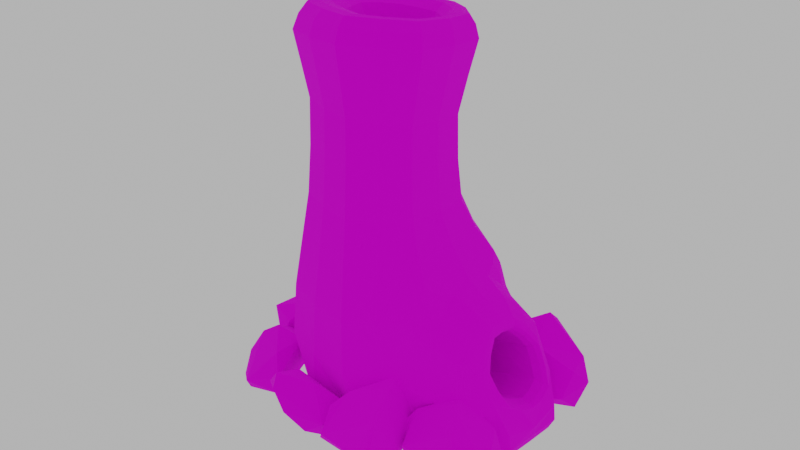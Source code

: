 # Source: Workstation_Primitive_Furnace.blend  (saved by Blender 2.92.15; exported with 4.5.12 LTS)
import bpy
from mathutils import Matrix  # noqa: F401  (used for matrix-valued properties, if any)

bpy.ops.wm.read_factory_settings(use_empty=True)
scene = bpy.context.scene
scene.name = 'Scene'

# ---- images (referenced by path relative to the original .blend; pixels are not part of the script)
import os
ASSET_DIR = os.environ.get("B2B_ASSET_DIR", "")  # directory of the original .blend (textures are referenced by path, not embedded)
HERE = os.path.dirname(os.path.abspath(__file__))  # packed textures are extracted next to this script under _unpacked/

def load_image(name, relpath, width, height, colorspace="sRGB"):
    """Load a texture the original file referenced (path relative to the .blend, or extracted next to this script)."""
    p = next((c for c in (os.path.join(HERE, relpath), os.path.join(ASSET_DIR, relpath)) if relpath and os.path.exists(c)), "")
    if p:
        img = bpy.data.images.load(p, check_existing=True)
        img.name = name
    else:  # same state as the original file: an image datablock whose file is absent (Cycles renders it pink)
        img = bpy.data.images.new(name, width, height)
        img.source = "FILE"
        img.filepath = "//" + (relpath or name)
    img.colorspace_settings.name = colorspace
    return img
img_dirt_002_jpg = load_image('Dirt 002.jpg', 'Dirt 002.jpg', 1024, 1024, 'sRGB')

# ---- materials (node trees are filled in below, after node groups)
mat_clay = bpy.data.materials.new('Clay')
mat_clay.use_transparent_shadow = False

# ---- material node trees
mat_clay.use_nodes = True; mat_clay.node_tree.nodes.clear()
_N = mat_clay.node_tree.nodes; _L = mat_clay.node_tree.links
n0 = _N.new('ShaderNodeBsdfPrincipled'); n0.name = 'Principled BSDF'; n0.location = (10, 300)
n0.distribution = 'GGX'
n0.subsurface_method = 'BURLEY'
n0.inputs[2].default_value = 1.0
n0.inputs[3].default_value = 1.45
n0.inputs[13].default_value = 0.15
n0.inputs[27].default_value = (0.0, 0.0, 0.0, 1.0)
n0.inputs[28].default_value = 1.0
n1 = _N.new('ShaderNodeOutputMaterial'); n1.name = 'Material Output'; n1.location = (300, 300)
n2 = _N.new('ShaderNodeTexImage'); n2.name = 'Image Texture'; n2.location = (-332, 216)
n2.image = img_dirt_002_jpg
_L.new(n0.outputs[0], n1.inputs[0])
_L.new(n2.outputs[0], n0.inputs[0])
n1.is_active_output = True

# ---- world
world_world = bpy.data.worlds.new('World'); scene.world = world_world
world_world.use_nodes = True; world_world.node_tree.nodes.clear()
_N = world_world.node_tree.nodes; _L = world_world.node_tree.links
n0 = _N.new('ShaderNodeOutputWorld'); n0.name = 'World Output'; n0.location = (300, 300)
n1 = _N.new('ShaderNodeBackground'); n1.name = 'Background'; n1.location = (10, 300)
n1.inputs[0].default_value = (0.5277, 0.5277, 0.5277, 1.0)
_L.new(n1.outputs[0], n0.inputs[0])
n0.is_active_output = True
world_world.color = (0.05088, 0.05088, 0.05088)
world_world.use_sun_shadow = False
world_world.sun_shadow_jitter_overblur = 0.0

# ---- meshes
me_cylinder_001 = bpy.data.meshes.new('Cylinder.001')
me_cylinder_001.from_pydata([(0.7839, 2.644, 0.1527), (0.246, 2.011, 5.691), (3.107, 1.433, -0.1897), (1.576, 0.8776, 5.707), (2.868, -1.492, -0.1863), (1.491, -1.078, 5.793), (0.5338, -2.548, 0.1114), (0.07463, -2.144, 5.776), (-1.674, -1.975, 0.1969), (-1.719, -1.626, 5.862), (-2.604, 0.06995, 0.1798), (-2.468, 0.07613, 5.872), (-1.522, 2.204, 0.1824), (-1.583, 1.715, 5.802), (0.3099, 1.784, 8.218), (1.581, 0.6081, 8.264), (1.489, -1.125, 8.427), (0.1249, -2.094, 8.574), (-1.592, -1.571, 8.575), (-2.248, -0.04309, 8.448), (-1.372, 1.507, 8.311), (0.3745, 2.345, 9.938), (0.2633, 1.634, 10.72), (1.358, 0.6782, 10.83), (1.953, 0.9034, 10.27), (1.296, -0.7519, 11.01), (1.855, -1.213, 10.46), (0.1978, -1.58, 11.12), (0.1663, -2.446, 10.57), (-1.155, -1.108, 11.09), (-1.897, -1.782, 10.39), (-1.661, 0.1774, 10.96), (-2.695, 0.1346, 10.13), (-1.075, 1.343, 10.78), (-1.685, 1.96, 10.01), (0.2655, 2.093, 10.65), (1.671, 0.8658, 10.86), (1.583, -0.9755, 11.07), (0.1397, -2.073, 11.19), (-1.638, -1.476, 11.1), (-2.319, 0.206, 10.9), (-1.518, 1.765, 10.7), (0.2465, 0.9952, 9.808), (0.8376, 0.3647, 9.871), (0.7794, -0.4656, 9.966), (0.1974, -1.002, 10.04), (-0.6223, -0.7099, 10.01), (-0.8774, 0.08111, 9.925), (-0.5442, 0.779, 9.831), (0.2144, 0.7979, 1.624), (0.2782, 0.3561, 2.147), (0.1506, -0.3848, 2.129), (-0.08982, -0.7556, 1.659), (-0.1732, -0.5318, 1.029), (-0.1657, 0.1263, 0.7625), (0.04202, 0.7225, 1.025), (2.548, 1.043, 1.595), (2.422, 0.5537, 2.293), (2.388, -0.2596, 2.343), (2.492, -0.8343, 1.719), (2.631, -0.7038, 0.9401), (2.665, 0.11, 0.4964), (2.672, 0.7665, 0.7536), (1.163, 0.1282, -0.03342), (1.069, -0.7807, 1.014), (1.087, -0.5933, 0.313), (1.297, 0.9175, 0.9621), (1.259, 0.739, 0.2308), (1.15, -0.3229, 1.587), (1.263, 0.4385, 1.582), (0.6862, 2.853, 3.149), (0.4485, -2.79, 3.108), (-1.891, -2.098, 3.16), (-2.882, 0.1179, 3.133), (-1.725, 2.347, 3.136), (2.648, 0.7083, 3.828), (2.849, 1.713, 2.663), (2.211, 2.014, 3.342), (2.315, 1.418, 4.219), (2.679, -1.753, 2.704), (2.577, -0.7367, 3.845), (2.179, -1.428, 4.245), (2.023, -1.999, 3.34), (3.877, 0.901, 1.974), (4.161, 1.057, 2.078), (3.734, 0.4885, 2.783), (3.548, 0.4252, 2.585), (3.659, -0.3209, 2.812), (3.49, -0.3096, 2.591), (3.98, -0.9495, 2.094), (3.738, -0.8046, 1.994), (4.543, -0.7776, 1.187), (4.159, -0.6653, 1.284), (4.73, 0.04453, 0.7897), (4.347, 0.09844, 0.9151), (4.729, 0.7968, 1.103), (4.317, 0.6876, 1.186), (4.486, 1.381, -0.2107), (4.736, 0.9139, -0.3582), (4.303, -1.365, -0.2168), (4.607, -0.8695, -0.3633), (4.039, 1.216, 2.21), (3.667, 1.591, 2.36), (3.648, 0.4946, 3.037), (3.253, 0.6417, 3.436), (3.587, -0.372, 3.051), (3.184, -0.5558, 3.452), (3.87, -1.111, 2.247), (3.485, -1.525, 2.402), (4.689, -0.9352, 0.4098), (4.829, 1.006, 0.3886), (2.148, 2.442, 0.07159), (0.9654, 1.523, 5.689), (0.4562, 2.425, 4.464), (3.496, -0.0391, -0.3875), (1.623, -0.1039, 5.747), (1.847, -2.43, 0.04714), (0.8292, -1.698, 5.781), (0.5168, -2.884, 1.52), (-0.7655, -2.719, 0.2513), (-0.8439, -1.974, 5.819), (-1.945, -2.205, 1.608), (-2.643, -1.16, 0.2806), (-2.18, -0.811, 5.873), (-2.986, 0.09749, 1.582), (-2.554, 1.366, 0.2686), (-2.109, 0.9418, 5.842), (-1.773, 2.465, 1.588), (-0.5303, 2.911, 0.2681), (-0.6831, 1.951, 5.746), (1.002, 1.26, 8.233), (1.619, -0.2657, 8.341), (0.8595, -1.682, 8.506), (-0.7563, -1.912, 8.584), (-2.005, -0.8405, 8.517), (-1.884, 0.7713, 8.378), (-0.543, 1.734, 8.259), (0.08352, -2.081, 7.193), (-1.637, -1.572, 7.245), (-1.459, 1.571, 7.085), (0.2581, 1.845, 6.98), (1.54, 0.7132, 6.964), (1.454, -1.086, 7.092), (-2.325, 0.008564, 7.194), (1.837, 0.9023, 10.63), (1.236, 1.709, 10.1), (0.3227, 2.256, 10.35), (1.03, 1.551, 10.75), (1.743, -1.105, 10.83), (2.014, -0.1619, 10.37), (1.721, -0.0586, 10.96), (0.1526, -2.29, 10.95), (1.077, -1.923, 10.53), (0.917, -1.604, 11.14), (-1.796, -1.65, 10.8), (-0.8956, -2.22, 10.49), (-0.774, -1.866, 11.15), (-2.547, 0.1781, 10.56), (-2.4, -0.8619, 10.25), (-2.063, -0.6664, 11.01), (-1.629, 1.894, 10.41), (-2.286, 1.098, 10.06), (-1.999, 1.03, 10.8), (-0.6741, 2.262, 9.956), (-0.6467, 2.02, 10.66), (1.778, 0.7477, 9.336), (0.3496, 2.067, 9.136), (-1.526, 1.734, 9.217), (1.683, -1.18, 9.511), (0.1497, -2.282, 9.644), (-1.749, -1.686, 9.549), (-2.477, 0.03852, 9.344), (0.857, 1.213, 10.77), (1.401, -0.04104, 10.92), (0.7897, -1.23, 11.07), (-0.4986, -1.414, 11.11), (-1.472, -0.4874, 11.03), (-1.429, 0.7928, 10.87), (-0.4234, 1.558, 10.74), (0.2604, 1.875, 10.72), (1.521, 0.7817, 10.88), (1.446, -0.8655, 11.08), (0.1665, -1.833, 11.19), (-1.404, -1.295, 11.13), (-2.002, 0.1974, 10.97), (-1.308, 1.566, 10.77), (0.5705, 0.7133, 9.834), (0.846, -0.05371, 9.916), (0.5146, -0.7689, 10.0), (-0.2227, -0.8989, 10.03), (-0.7882, -0.3262, 9.972), (-0.745, 0.4471, 9.878), (-0.1582, 0.9297, 9.815), (-1.269, 0.1266, 10.77), (-0.8133, 1.048, 10.62), (0.2139, -1.283, 10.87), (-0.8861, -0.9025, 10.87), (1.11, 0.5146, 10.62), (1.054, -0.6034, 10.77), (0.2588, 1.307, 10.55), (0.2547, 0.6031, 1.908), (0.2234, -0.01648, 2.173), (0.02666, -0.602, 1.915), (-0.1396, -0.6761, 1.336), (-0.1771, -0.2151, 0.8636), (-0.06582, 0.4441, 0.864), (0.1343, 0.7931, 1.316), (-0.4207, -0.6046, 5.508), (-0.5384, 0.1, 5.336), (0.4133, -0.4169, 6.031), (0.01533, -0.8573, 5.834), (0.1939, 0.8694, 5.709), (0.5064, 0.3464, 5.997), (-0.2728, 0.7304, 5.424), (2.482, 0.835, 1.97), (2.397, 0.1502, 2.362), (2.435, -0.5777, 2.059), (2.565, -0.8162, 1.324), (2.652, -0.3141, 0.6843), (2.673, 0.456, 0.5816), (2.614, 0.942, 1.159), (1.839, 0.5038, 1.927), (0.5869, -0.3547, 1.554), (1.949, 0.7562, 0.4699), (0.7132, 0.846, 0.98), (1.848, -0.6534, 0.6113), (0.4733, 0.1295, 0.01919), (0.4297, -0.7579, 1.014), (1.212, 0.4513, 0.06348), (0.625, 0.7295, 0.2963), (1.072, -0.7258, 0.6558), (1.901, 0.1194, 0.2107), (0.4209, -0.5526, 0.3283), (1.915, 0.9911, 1.262), (1.779, -0.8108, 1.355), (1.767, -0.2871, 1.958), (0.7123, 0.3938, 1.566), (1.285, 0.7091, 1.296), (1.105, -0.5828, 1.323), (1.122, -0.246, 0.1086), (1.282, 0.8637, 0.5846), (1.208, 0.05684, 1.624), (0.782, 2.974, 1.568), (0.2533, -2.456, 4.477), (-1.807, -1.858, 4.523), (-2.678, 0.1039, 4.519), (-1.659, 2.033, 4.488), (-0.5278, 2.706, 3.139), (-2.418, 1.29, 3.133), (-2.504, -1.042, 3.149), (-0.7369, -2.547, 3.129), (2.494, 1.151, 3.968), (2.727, 1.256, 3.344), (2.455, 1.907, 2.908), (2.356, 1.698, 3.727), (2.272, -1.918, 2.925), (2.607, -1.29, 3.375), (2.382, -1.165, 3.987), (2.194, -1.689, 3.738), (3.074, 1.826, 1.21), (1.538, 2.416, 3.199), (1.776, -1.229, 4.929), (2.542, -0.02086, 4.016), (1.884, 1.135, 4.88), (2.834, -1.877, 1.231), (1.319, -2.393, 3.177), (4.068, 0.9688, 2.031), (3.93, 0.8071, 2.462), (3.68, 0.4523, 2.684), (3.699, 0.6939, 2.305), (3.672, 0.08601, 2.844), (3.612, -0.3161, 2.701), (3.5, 0.05788, 2.626), (3.797, -0.6661, 2.485), (3.904, -0.871, 2.044), (3.598, -0.585, 2.315), (4.275, -0.9145, 1.616), (4.41, -0.7287, 1.239), (3.95, -0.7759, 1.632), (4.66, -0.3941, 0.935), (4.599, 0.0715, 0.857), (4.268, -0.2971, 1.068), (4.763, 0.4474, 0.8844), (4.59, 0.7464, 1.149), (4.354, 0.4111, 1.013), (4.471, 0.9708, 1.562), (4.107, 0.8278, 1.569), (3.017, 0.4912, 2.458), (3.244, 0.9707, 1.804), (3.526, 0.7229, 0.9928), (2.975, -0.2822, 2.486), (3.154, -0.8161, 1.879), (3.432, -0.6839, 1.139), (3.543, 0.106, 0.7302), (4.65, 1.154, -0.3944), (3.888, -1.011, 2.277), (4.878, 0.9957, -0.0626), (4.062, 1.125, 2.253), (4.495, -1.126, -0.4038), (3.633, -1.298, 2.495), (3.698, -0.7688, 2.713), (3.403, -0.4607, 3.246), (3.3, -1.08, 3.019), (3.468, 0.5672, 3.232), (3.817, 0.8837, 2.686), (3.806, 1.39, 2.452), (3.43, 1.158, 2.986), (4.096, 1.647, 1.052), (3.598, 0.06171, 3.092), (3.197, 0.04354, 3.507), (4.3, -1.134, 1.316), (3.895, -1.608, 1.071), (4.683, 0.0232, -0.3616), (3.832, -1.476, -0.2004), (4.055, 1.448, -0.201), (3.262, 1.659, 2.5), (3.087, -1.649, 2.543), (2.946, 0.655, 3.636), (2.878, -0.6287, 3.652), (3.639, -0.34, 2.926), (3.707, 0.4887, 2.903), (4.738, -0.9334, -0.05509), (4.471, 1.223, 1.281), (4.835, 0.03387, 0.2309), (4.808, 0.03114, -0.05885), (3.891, 0.8402, 2.569), (3.651, 0.07562, 2.962), (3.415, 0.05377, 3.295), (3.765, -0.7096, 2.594), (3.643, 1.021, 2.832), (3.519, -0.9214, 2.862), (3.122, 0.7648, 2.157), (4.342, 0.8964, 1.579), (4.618, 0.428, 0.9614), (4.521, -0.3458, 1.012), (4.161, -0.8449, 1.633), (3.739, -0.6229, 2.399), (3.624, 0.06924, 2.735), (3.859, 0.7431, 2.386), (2.897, 0.01363, 3.711), (2.373, -1.5, 3.572), (2.514, 1.484, 3.551), (3.547, 0.4324, 0.8212), (3.497, -0.3044, 0.9022), (2.983, 0.1061, 2.514), (3.296, -0.7941, 1.502), (3.457, -1.701, 1.139), (3.392, 0.8823, 1.385), (-0.7475, -2.655, 1.575), (-2.586, -1.11, 1.597), (-2.497, 1.341, 1.584), (-0.5232, 2.836, 1.59), (3.054, -0.5785, 2.207), (0.655, 0.01796, 1.597), (0.6741, 0.8219, 0.6278), (0.4419, -0.2244, 0.1422), (0.5042, -0.5877, 1.306), (0.5479, 0.4481, 0.1253), (2.954, -1.181, 3.194), (0.7196, 0.6484, 1.296), (1.813, -0.7751, 0.9764), (1.928, 0.4555, 0.301), (1.878, 0.7814, 1.62), (1.769, -0.5798, 1.681), (1.875, -0.2823, 0.3785), (1.936, 0.9101, 0.8526), (0.4185, -0.6908, 0.6635), (-0.04107, 0.8377, 5.56), (0.4831, -0.03795, 6.03), (-0.2118, -0.7686, 5.67), (-0.4247, 0.4336, 5.365), (0.3686, 0.6376, 5.861), (0.2255, -0.6705, 5.944), (1.8, 0.1094, 1.984), (0.7219, 0.956, 10.58), (0.6681, -0.9926, 10.82), (-1.129, -0.405, 10.82), (-0.2907, 1.233, 10.58), (1.137, -0.04816, 10.69), (-0.3512, -1.149, 10.88), (-0.5026, -0.2644, 5.408), (-0.5427, 1.801, 10.73), (-1.726, 0.9204, 10.87), (-1.778, -0.5753, 11.05), (-0.6415, -1.644, 11.17), (0.8555, -1.421, 11.14), (1.567, -0.04587, 10.98), (0.945, 1.393, 10.79), (1.128, 1.482, 9.228), (-0.6729, 2.176, 10.36), (-2.176, 1.084, 10.48), (-2.265, -0.7708, 10.68), (-0.8492, -2.069, 10.89), (1.009, -1.785, 10.9), (1.892, -0.1068, 10.74), (1.147, 1.657, 10.48), (-1.089, 0.6118, 10.7), (-0.8262, -2.077, 9.608), (-2.087, 0.9313, 9.277), (1.828, -0.2231, 9.426), (0.9759, -1.814, 9.586), (-0.6036, 2.0, 9.166), (-1.971, 0.8324, 7.141), (0.8226, -1.66, 7.145), (0.9584, 1.347, 6.964), (-2.066, -0.8165, 7.224), (1.584, -0.1908, 7.024), (-0.6139, 1.796, 7.03), (-2.207, -0.8594, 9.447), (-0.6107, 2.33, 4.462), (-2.267, 1.12, 4.505), (-0.7988, -1.911, 7.224), (-2.344, -0.9212, 4.525), (-0.7929, -2.257, 4.485), (3.676, 1.69, 1.116), (3.078, 1.201, 3.161), (1.045, -1.992, 4.637), (1.217, 1.922, 4.607), (1.97, -0.05746, 4.902), (1.717, -2.379, 1.576), (1.972, 2.395, 1.593), (0.2761, 0.03639, -0.1428), (4.214, -0.00285, -0.3961)], [], [(415, 252, 75, 317), (414, 315, 102, 307), (4, 264, 419, 116), (413, 120, 9, 244), (412, 123, 11, 245), (411, 137, 17, 133), (410, 126, 13, 246), (409, 129, 1, 113), (0, 111, 2, 421), (408, 170, 30, 158), (407, 139, 20, 136), (406, 141, 15, 131), (405, 138, 18, 134), (404, 140, 14, 130), (403, 142, 16, 132), (402, 143, 19, 135), (401, 167, 34, 163), (400, 168, 26, 152), (399, 165, 24, 149), (398, 171, 32, 161), (397, 169, 28, 155), (396, 193, 47, 191), (395, 146, 35, 147), (394, 144, 36, 150), (393, 148, 37, 153), (392, 151, 38, 156), (391, 154, 39, 159), (390, 157, 40, 162), (389, 160, 41, 164), (388, 166, 21, 145), (387, 180, 36, 147), (386, 181, 37, 150), (385, 182, 38, 153), (384, 183, 39, 156), (383, 184, 40, 159), (382, 185, 41, 162), (381, 179, 35, 164), (380, 207, 53, 204), (379, 195, 45, 189), (378, 197, 43, 187), (377, 194, 48, 192), (376, 196, 46, 190), (375, 198, 44, 188), (374, 199, 42, 186), (373, 221, 57, 215), (372, 209, 51, 202), (371, 211, 49, 200), (370, 208, 54, 205), (369, 210, 52, 203), (368, 212, 50, 201), (367, 213, 55, 206), (366, 227, 64, 230), (365, 223, 62, 220), (364, 225, 60, 218), (363, 235, 58, 216), (362, 233, 56, 214), (361, 231, 61, 219), (360, 234, 59, 217), (359, 224, 66, 237), (358, 302, 106, 318), (357, 226, 63, 228), (356, 222, 68, 238), (355, 232, 65, 239), (354, 229, 67, 240), (353, 236, 69, 241), (352, 290, 88, 275), (351, 247, 70, 242), (350, 248, 74, 127), (349, 249, 73, 124), (348, 250, 72, 121), (347, 289, 96, 286), (81, 257, 80, 262, 418, 261), (346, 313, 99, 311), (345, 291, 90, 278), (344, 287, 86, 272), (70, 113, 417, 260), (82, 258, 81, 261, 416, 265), (343, 292, 92, 281), (4, 114, 422, 313), (0, 242, 420, 111), (342, 293, 94, 284), (341, 253, 77, 254), (340, 257, 81, 258), (100, 321, 109, 310, 107, 299, 108, 311, 99, 298), (339, 318, 106, 309), (338, 268, 86, 269), (337, 271, 88, 272), (336, 274, 90, 275), (335, 277, 92, 278), (334, 280, 94, 281), (333, 283, 96, 284), (332, 266, 83, 286), (331, 288, 83, 269), (101, 322, 110, 296, 98, 294, 97, 307, 102, 305), (330, 301, 106, 302), (329, 305, 102, 306), (328, 273, 87, 319), (327, 303, 104, 309), (101, 297, 84, 285, 95, 282, 93, 279, 91, 276, 89, 295, 107, 310, 109, 323, 110, 322), (326, 270, 85, 320), (325, 267, 84, 297), (324, 321, 100, 312), (296, 324, 312, 98), (110, 323, 324, 296), (323, 109, 321, 324), (304, 325, 297, 101), (103, 320, 325, 304), (320, 85, 267, 325), (308, 326, 320, 103), (105, 319, 326, 308), (319, 87, 270, 326), (301, 327, 309, 106), (105, 308, 327, 301), (308, 103, 303, 327), (300, 328, 319, 105), (107, 295, 328, 300), (295, 89, 273, 328), (303, 329, 306, 104), (103, 304, 329, 303), (304, 101, 305, 329), (299, 330, 302, 108), (107, 300, 330, 299), (300, 105, 301, 330), (287, 331, 269, 86), (57, 214, 331, 287), (214, 56, 288, 331), (283, 332, 286, 96), (95, 285, 332, 283), (285, 84, 266, 332), (280, 333, 284, 94), (93, 282, 333, 280), (282, 95, 283, 333), (277, 334, 281, 92), (91, 279, 334, 277), (279, 93, 280, 334), (274, 335, 278, 90), (89, 276, 335, 274), (276, 91, 277, 335), (271, 336, 275, 88), (87, 273, 336, 271), (273, 89, 274, 336), (268, 337, 272, 86), (85, 270, 337, 268), (270, 87, 271, 337), (266, 338, 269, 83), (84, 267, 338, 266), (267, 85, 268, 338), (317, 339, 309, 104), (75, 262, 339, 317), (262, 80, 318, 339), (255, 340, 258, 82), (79, 256, 340, 255), (256, 80, 257, 340), (251, 341, 254, 78), (75, 252, 341, 251), (252, 76, 253, 341), (289, 342, 284, 96), (62, 219, 342, 289), (219, 61, 293, 342), (293, 343, 281, 94), (61, 218, 343, 293), (218, 60, 292, 343), (290, 344, 272, 88), (58, 215, 344, 290), (215, 57, 287, 344), (292, 345, 278, 92), (60, 217, 345, 292), (217, 59, 291, 345), (316, 346, 311, 108), (79, 264, 346, 316), (264, 4, 313, 346), (288, 347, 286, 83), (56, 220, 347, 288), (220, 62, 289, 347), (119, 348, 121, 8), (6, 118, 348, 119), (118, 71, 250, 348), (122, 349, 124, 10), (8, 121, 349, 122), (121, 72, 249, 349), (125, 350, 127, 12), (10, 124, 350, 125), (124, 73, 248, 350), (128, 351, 242, 0), (12, 127, 351, 128), (127, 74, 247, 351), (291, 352, 275, 90), (59, 216, 352, 291), (216, 58, 290, 352), (222, 353, 241, 68), (51, 201, 353, 222), (201, 50, 236, 353), (224, 354, 240, 66), (49, 206, 354, 224), (206, 55, 229, 354), (226, 355, 239, 63), (54, 204, 355, 226), (204, 53, 232, 355), (227, 356, 238, 64), (52, 202, 356, 227), (202, 51, 222, 356), (229, 357, 228, 67), (55, 205, 357, 229), (205, 54, 226, 357), (256, 358, 318, 80), (79, 316, 358, 256), (316, 108, 302, 358), (236, 359, 237, 69), (50, 200, 359, 236), (200, 49, 224, 359), (225, 360, 217, 60), (65, 230, 360, 225), (230, 64, 234, 360), (223, 361, 219, 62), (67, 228, 361, 223), (228, 63, 231, 361), (221, 362, 214, 57), (69, 237, 362, 221), (237, 66, 233, 362), (234, 363, 216, 59), (64, 238, 363, 234), (238, 68, 235, 363), (231, 364, 218, 61), (63, 239, 364, 231), (239, 65, 225, 364), (233, 365, 220, 56), (66, 240, 365, 233), (240, 67, 223, 365), (232, 366, 230, 65), (53, 203, 366, 232), (203, 52, 227, 366), (211, 367, 206, 49), (42, 192, 367, 211), (192, 48, 213, 367), (209, 368, 201, 51), (44, 187, 368, 209), (187, 43, 212, 368), (207, 369, 203, 53), (46, 189, 369, 207), (189, 45, 210, 369), (213, 370, 205, 55), (48, 191, 370, 213), (191, 47, 208, 370), (212, 371, 200, 50), (43, 186, 371, 212), (186, 42, 211, 371), (210, 372, 202, 52), (45, 188, 372, 210), (188, 44, 209, 372), (235, 373, 215, 58), (68, 241, 373, 235), (241, 69, 221, 373), (197, 374, 186, 43), (23, 172, 374, 197), (172, 22, 199, 374), (195, 375, 188, 45), (27, 174, 375, 195), (174, 25, 198, 375), (193, 376, 190, 47), (31, 176, 376, 193), (176, 29, 196, 376), (199, 377, 192, 42), (22, 178, 377, 199), (178, 33, 194, 377), (198, 378, 187, 44), (25, 173, 378, 198), (173, 23, 197, 378), (196, 379, 189, 46), (29, 175, 379, 196), (175, 27, 195, 379), (208, 380, 204, 54), (47, 190, 380, 208), (190, 46, 207, 380), (185, 381, 164, 41), (33, 178, 381, 185), (178, 22, 179, 381), (184, 382, 162, 40), (31, 177, 382, 184), (177, 33, 185, 382), (183, 383, 159, 39), (29, 176, 383, 183), (176, 31, 184, 383), (182, 384, 156, 38), (27, 175, 384, 182), (175, 29, 183, 384), (181, 385, 153, 37), (25, 174, 385, 181), (174, 27, 182, 385), (180, 386, 150, 36), (23, 173, 386, 180), (173, 25, 181, 386), (179, 387, 147, 35), (22, 172, 387, 179), (172, 23, 180, 387), (165, 388, 145, 24), (15, 130, 388, 165), (130, 14, 166, 388), (146, 389, 164, 35), (21, 163, 389, 146), (163, 34, 160, 389), (160, 390, 162, 41), (34, 161, 390, 160), (161, 32, 157, 390), (157, 391, 159, 40), (32, 158, 391, 157), (158, 30, 154, 391), (154, 392, 156, 39), (30, 155, 392, 154), (155, 28, 151, 392), (151, 393, 153, 38), (28, 152, 393, 151), (152, 26, 148, 393), (148, 394, 150, 37), (26, 149, 394, 148), (149, 24, 144, 394), (144, 395, 147, 36), (24, 145, 395, 144), (145, 21, 146, 395), (194, 396, 191, 48), (33, 177, 396, 194), (177, 31, 193, 396), (170, 397, 155, 30), (18, 133, 397, 170), (133, 17, 169, 397), (167, 398, 161, 34), (20, 135, 398, 167), (135, 19, 171, 398), (168, 399, 149, 26), (16, 131, 399, 168), (131, 15, 165, 399), (169, 400, 152, 28), (17, 132, 400, 169), (132, 16, 168, 400), (166, 401, 163, 21), (14, 136, 401, 166), (136, 20, 167, 401), (139, 402, 135, 20), (13, 126, 402, 139), (126, 11, 143, 402), (137, 403, 132, 17), (7, 117, 403, 137), (117, 5, 142, 403), (141, 404, 130, 15), (3, 112, 404, 141), (112, 1, 140, 404), (143, 405, 134, 19), (11, 123, 405, 143), (123, 9, 138, 405), (142, 406, 131, 16), (5, 115, 406, 142), (115, 3, 141, 406), (140, 407, 136, 14), (1, 129, 407, 140), (129, 13, 139, 407), (171, 408, 158, 32), (19, 134, 408, 171), (134, 18, 170, 408), (247, 409, 113, 70), (74, 246, 409, 247), (246, 13, 129, 409), (248, 410, 246, 74), (73, 245, 410, 248), (245, 11, 126, 410), (138, 411, 133, 18), (9, 120, 411, 138), (120, 7, 137, 411), (249, 412, 245, 73), (72, 244, 412, 249), (244, 9, 123, 412), (250, 413, 244, 72), (71, 243, 413, 250), (243, 7, 120, 413), (314, 414, 307, 97), (2, 259, 414, 314), (259, 76, 315, 414), (306, 415, 317, 104), (102, 315, 415, 306), (315, 76, 252, 415), (265, 416, 243, 71), (416, 261, 5, 117), (243, 416, 117, 7), (261, 418, 115, 5), (263, 417, 112, 3), (112, 417, 113, 1), (260, 417, 263, 78, 254, 77), (115, 418, 263, 3), (418, 262, 75, 251, 78, 263), (116, 419, 118, 6), (419, 264, 79, 255), (118, 419, 265, 71), (255, 82, 265, 419), (111, 420, 259, 2), (420, 242, 70, 260), (259, 420, 253, 76), (253, 420, 260, 77), (421, 2, 114, 4), (12, 128, 0, 421), (10, 125, 12, 421), (8, 122, 10, 421), (6, 119, 8, 421), (4, 116, 6, 421), (312, 422, 98), (313, 422, 99), (314, 422, 114, 2), (100, 422, 312), (98, 422, 294), (294, 422, 97), (298, 422, 100), (99, 422, 298), (97, 422, 314)])
_uv = me_cylinder_001.uv_layers.new(name='UVMap')
_uv.uv.foreach_set('vector', [0.7039, 0.1949, 0.6624, 0.1949, 0.6624, 0.1384, 0.7039, 0.1384, 0.7039, 0.3196, 0.7039, 0.2513, 0.7453, 0.2513, 0.7453, 0.3196, 0.007609, 0.09718, 0.007248, 0.06038, 0.0638, 0.1187, 0.009639, 0.121, 0.2084, 0.1874, 0.2903, 0.1874, 0.2903, 0.23, 0.2084, 0.23, 0.2084, 0.271, 0.2903, 0.271, 0.2903, 0.312, 0.2084, 0.312, 0.3373, 0.1874, 0.3373, 0.1448, 0.3843, 0.1448, 0.3843, 0.1874, 0.2084, 0.3544, 0.2903, 0.3544, 0.2903, 0.3967, 0.2084, 0.3967, 0.2084, 0.4411, 0.2903, 0.4411, 0.2903, 0.4855, 0.2084, 0.4855, 0.5524, 0.8332, 0.5998, 0.8338, 0.6472, 0.8344, 0.5684, 0.9015, 0.4321, 0.271, 0.4321, 0.23, 0.4799, 0.23, 0.4799, 0.271, 0.3373, 0.4411, 0.3373, 0.3967, 0.3843, 0.3967, 0.3843, 0.4411, 0.3373, 0.6519, 0.3373, 0.5808, 0.3843, 0.5808, 0.3843, 0.6519, 0.3373, 0.271, 0.3373, 0.23, 0.3843, 0.23, 0.3843, 0.271, 0.3373, 0.5332, 0.3373, 0.4855, 0.3843, 0.4855, 0.3843, 0.5332, 0.3373, 0.08417, 0.3373, 0.02358, 0.3843, 0.02358, 0.3843, 0.08417, 0.3373, 0.3544, 0.3373, 0.312, 0.3843, 0.312, 0.3843, 0.3544, 0.4321, 0.4411, 0.4321, 0.3967, 0.4799, 0.3967, 0.4799, 0.4411, 0.4321, 0.08417, 0.4321, 0.02358, 0.4799, 0.02358, 0.4799, 0.08417, 0.4321, 0.6519, 0.4321, 0.5808, 0.4799, 0.5808, 0.4799, 0.6519, 0.4321, 0.3544, 0.4321, 0.312, 0.4799, 0.312, 0.4799, 0.3544, 0.4321, 0.1874, 0.4321, 0.1448, 0.4799, 0.1448, 0.4799, 0.1874, 0.52, 0.4041, 0.52, 0.4536, 0.4943, 0.4536, 0.4943, 0.4041, 0.6163, 0.1842, 0.6163, 0.2416, 0.5941, 0.2416, 0.5941, 0.1842, 0.6163, 0.07273, 0.6163, 0.1267, 0.5941, 0.1267, 0.5941, 0.07273, 0.6163, 0.7367, 0.6163, 0.8013, 0.5941, 0.8013, 0.5941, 0.7367, 0.6163, 0.6135, 0.6163, 0.672, 0.5941, 0.672, 0.5941, 0.6135, 0.6163, 0.5043, 0.6163, 0.555, 0.5941, 0.555, 0.5941, 0.5043, 0.6163, 0.4041, 0.6163, 0.4536, 0.5941, 0.4536, 0.5941, 0.4041, 0.6163, 0.2981, 0.6163, 0.3546, 0.5941, 0.3546, 0.5941, 0.2981, 0.4321, 0.5332, 0.4321, 0.4855, 0.4799, 0.4855, 0.4799, 0.5332, 0.5699, 0.1842, 0.5699, 0.1267, 0.5941, 0.1267, 0.5941, 0.1842, 0.5699, 0.07273, 0.5699, 0.01873, 0.5941, 0.01873, 0.5941, 0.07273, 0.5699, 0.7367, 0.5699, 0.672, 0.5941, 0.672, 0.5941, 0.7367, 0.5699, 0.6135, 0.5699, 0.555, 0.5941, 0.555, 0.5941, 0.6135, 0.5699, 0.5043, 0.5699, 0.4536, 0.5941, 0.4536, 0.5941, 0.5043, 0.5699, 0.4041, 0.5699, 0.3546, 0.5941, 0.3546, 0.5941, 0.4041, 0.5699, 0.2981, 0.5699, 0.2416, 0.5941, 0.2416, 0.5941, 0.2981, 0.1837, 0.961, 0.1565, 0.961, 0.1565, 0.9319, 0.1837, 0.9319, 0.52, 0.6135, 0.52, 0.672, 0.4943, 0.672, 0.4943, 0.6135, 0.52, 0.07273, 0.52, 0.1267, 0.4943, 0.1267, 0.4943, 0.07273, 0.52, 0.2981, 0.52, 0.3546, 0.4943, 0.3546, 0.4943, 0.2981, 0.52, 0.5043, 0.52, 0.555, 0.4943, 0.555, 0.4943, 0.5043, 0.52, 0.7367, 0.52, 0.8013, 0.4943, 0.8013, 0.4943, 0.7367, 0.52, 0.1842, 0.52, 0.2416, 0.4943, 0.2416, 0.4943, 0.1842, 0.4279, 0.8326, 0.3888, 0.8326, 0.3888, 0.8001, 0.4279, 0.8001, 0.07055, 0.961, 0.04527, 0.961, 0.04527, 0.9319, 0.07055, 0.9319, 0.3524, 0.961, 0.3159, 0.961, 0.3159, 0.9319, 0.3524, 0.9319, 0.2346, 0.961, 0.2109, 0.961, 0.2109, 0.9319, 0.2346, 0.9319, 0.1262, 0.961, 0.09584, 0.961, 0.09584, 0.9319, 0.1262, 0.9319, 0.4279, 0.961, 0.3888, 0.961, 0.3888, 0.9319, 0.4279, 0.9319, 0.287, 0.961, 0.2582, 0.961, 0.2582, 0.9319, 0.287, 0.9319, 0.1262, 0.8985, 0.09584, 0.8985, 0.09584, 0.865, 0.1262, 0.865, 0.287, 0.8326, 0.2582, 0.8326, 0.2582, 0.8001, 0.287, 0.8001, 0.1837, 0.8326, 0.1565, 0.8326, 0.1565, 0.8001, 0.1837, 0.8001, 0.07055, 0.8326, 0.04527, 0.8326, 0.04527, 0.8001, 0.07055, 0.8001, 0.3524, 0.8326, 0.3159, 0.8326, 0.3159, 0.8001, 0.3524, 0.8001, 0.2346, 0.8326, 0.2109, 0.8326, 0.2109, 0.8001, 0.2346, 0.8001, 0.1262, 0.8326, 0.09584, 0.8326, 0.09584, 0.8001, 0.1262, 0.8001, 0.3524, 0.8985, 0.3159, 0.8985, 0.3159, 0.865, 0.3524, 0.865, 0.7039, 0.7465, 0.7453, 0.7465, 0.7453, 0.8065, 0.7039, 0.8065, 0.2346, 0.8985, 0.2109, 0.8985, 0.2109, 0.865, 0.2346, 0.865, 0.07055, 0.8985, 0.04527, 0.8985, 0.04527, 0.865, 0.07055, 0.865, 0.1837, 0.8985, 0.1565, 0.8985, 0.1565, 0.865, 0.1837, 0.865, 0.287, 0.8985, 0.2582, 0.8985, 0.2582, 0.865, 0.287, 0.865, 0.4279, 0.8985, 0.3888, 0.8985, 0.3888, 0.865, 0.4279, 0.865, 0.07055, 0.772, 0.04527, 0.772, 0.04527, 0.7438, 0.07055, 0.7438, 0.06904, 0.4411, 0.1264, 0.4411, 0.1264, 0.4855, 0.06904, 0.4855, 0.06904, 0.3544, 0.1264, 0.3544, 0.1264, 0.3967, 0.06904, 0.3967, 0.06904, 0.271, 0.1264, 0.271, 0.1264, 0.312, 0.06904, 0.312, 0.06904, 0.1874, 0.1264, 0.1874, 0.1264, 0.23, 0.06904, 0.23, 0.287, 0.772, 0.2582, 0.772, 0.2582, 0.7438, 0.287, 0.7438, 0.223, 0.723, 0.223, 0.6867, 0.223, 0.6504, 0.2092, 0.6504, 0.2499, 0.6529, 0.2567, 0.723, 0.7039, 0.64, 0.7039, 0.5935, 0.7453, 0.5935, 0.7453, 0.64, 0.1262, 0.772, 0.09584, 0.772, 0.09584, 0.7438, 0.1262, 0.7438, 0.4279, 0.772, 0.3888, 0.772, 0.3888, 0.7438, 0.4279, 0.7438, 0.1264, 0.4855, 0.2084, 0.4855, 0.2243, 0.5295, 0.1264, 0.5332, 0.1251, 0.08733, 0.1642, 0.05546, 0.2033, 0.02358, 0.2468, 0.02358, 0.2211, 0.09756, 0.1257, 0.116, 0.1837, 0.772, 0.1565, 0.772, 0.1565, 0.7438, 0.1837, 0.7438, 0.6624, 0.5935, 0.6624, 0.4907, 0.6988, 0.4907, 0.7039, 0.5935, 0.01167, 0.4855, 0.06904, 0.4855, 0.06494, 0.5518, 0.01167, 0.568, 0.2346, 0.772, 0.2109, 0.772, 0.2109, 0.7438, 0.2346, 0.7438, 0.1609, 0.6156, 0.1264, 0.6156, 0.1264, 0.5808, 0.1609, 0.5808, 0.1154, 0.039, 0.1649, 0.02255, 0.2033, 0.02358, 0.1642, 0.05546, 0.7453, 0.5935, 0.785, 0.5935, 0.8246, 0.5935, 0.8246, 0.64, 0.8246, 0.6865, 0.785, 0.6865, 0.7453, 0.6865, 0.7453, 0.64, 0.7453, 0.5935, 0.7453, 0.5935, 0.7039, 0.08227, 0.7039, 0.02612, 0.7453, 0.02612, 0.7453, 0.08227, 0.9405, 0.1949, 0.9405, 0.1384, 0.9777, 0.1384, 0.9777, 0.1949, 0.9405, 0.08227, 0.9405, 0.02612, 0.9777, 0.02612, 0.9777, 0.08227, 0.9405, 0.7465, 0.9405, 0.6865, 0.9777, 0.6865, 0.9777, 0.7465, 0.9405, 0.64, 0.9405, 0.5935, 0.9777, 0.5935, 0.9777, 0.64, 0.9405, 0.5605, 0.9405, 0.5275, 0.9777, 0.5275, 0.9777, 0.5605, 0.9405, 0.4577, 0.9405, 0.3879, 0.9777, 0.3879, 0.9777, 0.4577, 0.9405, 0.3196, 0.9405, 0.2513, 0.9777, 0.2513, 0.9777, 0.3196, 0.3524, 0.772, 0.3159, 0.772, 0.3159, 0.7438, 0.3524, 0.7438, 0.8246, 0.2513, 0.8246, 0.3196, 0.8246, 0.3879, 0.785, 0.3879, 0.7453, 0.3879, 0.7453, 0.3879, 0.7453, 0.3879, 0.7453, 0.3196, 0.7453, 0.2513, 0.785, 0.2513, 0.785, 0.7465, 0.785, 0.8065, 0.7453, 0.8065, 0.7453, 0.7465, 0.785, 0.1949, 0.785, 0.2513, 0.7453, 0.2513, 0.7453, 0.1949, 0.864, 0.7465, 0.9033, 0.7465, 0.9033, 0.8065, 0.864, 0.8065, 0.785, 0.08227, 0.785, 0.1384, 0.7453, 0.1384, 0.7453, 0.08227, 0.8246, 0.2513, 0.864, 0.2513, 0.9033, 0.2513, 0.9033, 0.3196, 0.9033, 0.3879, 0.9033, 0.4577, 0.9033, 0.5275, 0.9033, 0.5605, 0.9033, 0.5935, 0.9033, 0.64, 0.9033, 0.6865, 0.864, 0.6865, 0.8246, 0.6865, 0.8246, 0.64, 0.8246, 0.5935, 0.8246, 0.4907, 0.8246, 0.3879, 0.8246, 0.3196, 0.864, 0.08227, 0.9033, 0.08227, 0.9033, 0.1384, 0.864, 0.1384, 0.864, 0.1949, 0.9033, 0.1949, 0.9033, 0.2513, 0.864, 0.2513, 0.785, 0.4907, 0.785, 0.5935, 0.7453, 0.5935, 0.7453, 0.4907, 0.785, 0.3879, 0.785, 0.4907, 0.7453, 0.4907, 0.7453, 0.3879, 0.8246, 0.3879, 0.8246, 0.4907, 0.785, 0.4907, 0.785, 0.3879, 0.8246, 0.4907, 0.8246, 0.5935, 0.785, 0.5935, 0.785, 0.4907, 0.8246, 0.1949, 0.864, 0.1949, 0.864, 0.2513, 0.8246, 0.2513, 0.8246, 0.1384, 0.864, 0.1384, 0.864, 0.1949, 0.8246, 0.1949, 0.864, 0.1384, 0.9033, 0.1384, 0.9033, 0.1949, 0.864, 0.1949, 0.8246, 0.08227, 0.864, 0.08227, 0.864, 0.1384, 0.8246, 0.1384, 0.8246, 0.02612, 0.864, 0.02612, 0.864, 0.08227, 0.8246, 0.08227, 0.864, 0.02612, 0.9033, 0.02612, 0.9033, 0.08227, 0.864, 0.08227, 0.785, 0.02612, 0.785, 0.08227, 0.7453, 0.08227, 0.7453, 0.02612, 0.8246, 0.02612, 0.8246, 0.08227, 0.785, 0.08227, 0.785, 0.02612, 0.8246, 0.08227, 0.8246, 0.1384, 0.785, 0.1384, 0.785, 0.08227, 0.8246, 0.7465, 0.864, 0.7465, 0.864, 0.8065, 0.8246, 0.8065, 0.8246, 0.6865, 0.864, 0.6865, 0.864, 0.7465, 0.8246, 0.7465, 0.864, 0.6865, 0.9033, 0.6865, 0.9033, 0.7465, 0.864, 0.7465, 0.785, 0.1384, 0.785, 0.1949, 0.7453, 0.1949, 0.7453, 0.1384, 0.8246, 0.1384, 0.8246, 0.1949, 0.785, 0.1949, 0.785, 0.1384, 0.8246, 0.1949, 0.8246, 0.2513, 0.785, 0.2513, 0.785, 0.1949, 0.785, 0.6865, 0.785, 0.7465, 0.7453, 0.7465, 0.7453, 0.6865, 0.8246, 0.6865, 0.8246, 0.7465, 0.785, 0.7465, 0.785, 0.6865, 0.8246, 0.7465, 0.8246, 0.8065, 0.785, 0.8065, 0.785, 0.7465, 0.3888, 0.772, 0.3524, 0.772, 0.3524, 0.7438, 0.3888, 0.7438, 0.3888, 0.8001, 0.3524, 0.8001, 0.3524, 0.772, 0.3888, 0.772, 0.3524, 0.8001, 0.3159, 0.8001, 0.3159, 0.772, 0.3524, 0.772, 0.9405, 0.3879, 0.9405, 0.3196, 0.9777, 0.3196, 0.9777, 0.3879, 0.9033, 0.3879, 0.9033, 0.3196, 0.9405, 0.3196, 0.9405, 0.3879, 0.9033, 0.3196, 0.9033, 0.2513, 0.9405, 0.2513, 0.9405, 0.3196, 0.9405, 0.5275, 0.9405, 0.4577, 0.9777, 0.4577, 0.9777, 0.5275, 0.9033, 0.5275, 0.9033, 0.4577, 0.9405, 0.4577, 0.9405, 0.5275, 0.9033, 0.4577, 0.9033, 0.3879, 0.9405, 0.3879, 0.9405, 0.4577, 0.9405, 0.5935, 0.9405, 0.5605, 0.9777, 0.5605, 0.9777, 0.5935, 0.9033, 0.5935, 0.9033, 0.5605, 0.9405, 0.5605, 0.9405, 0.5935, 0.9033, 0.5605, 0.9033, 0.5275, 0.9405, 0.5275, 0.9405, 0.5605, 0.9405, 0.6865, 0.9405, 0.64, 0.9777, 0.64, 0.9777, 0.6865, 0.9033, 0.6865, 0.9033, 0.64, 0.9405, 0.64, 0.9405, 0.6865, 0.9033, 0.64, 0.9033, 0.5935, 0.9405, 0.5935, 0.9405, 0.64, 0.9405, 0.8065, 0.9405, 0.7465, 0.9777, 0.7465, 0.9777, 0.8065, 0.9033, 0.8065, 0.9033, 0.7465, 0.9405, 0.7465, 0.9405, 0.8065, 0.9033, 0.7465, 0.9033, 0.6865, 0.9405, 0.6865, 0.9405, 0.7465, 0.9405, 0.1384, 0.9405, 0.08227, 0.9777, 0.08227, 0.9777, 0.1384, 0.9033, 0.1384, 0.9033, 0.08227, 0.9405, 0.08227, 0.9405, 0.1384, 0.9033, 0.08227, 0.9033, 0.02612, 0.9405, 0.02612, 0.9405, 0.08227, 0.9405, 0.2513, 0.9405, 0.1949, 0.9777, 0.1949, 0.9777, 0.2513, 0.9033, 0.2513, 0.9033, 0.1949, 0.9405, 0.1949, 0.9405, 0.2513, 0.9033, 0.1949, 0.9033, 0.1384, 0.9405, 0.1384, 0.9405, 0.1949, 0.7039, 0.1384, 0.7039, 0.08227, 0.7453, 0.08227, 0.7453, 0.1384, 0.6624, 0.1384, 0.6624, 0.08227, 0.7039, 0.08227, 0.7039, 0.1384, 0.6624, 0.08227, 0.6624, 0.02612, 0.7039, 0.02612, 0.7039, 0.08227, 0.06598, 0.05546, 0.1154, 0.039, 0.1642, 0.05546, 0.1251, 0.08733, 0.006887, 0.02358, 0.06665, 0.02255, 0.1154, 0.039, 0.06598, 0.05546, 0.06665, 0.02255, 0.1264, 0.02151, 0.1649, 0.02255, 0.1154, 0.039, 0.1954, 0.6156, 0.1609, 0.6156, 0.1609, 0.5808, 0.1954, 0.5808, 0.1954, 0.6504, 0.1609, 0.6504, 0.1609, 0.6156, 0.1954, 0.6156, 0.1609, 0.6504, 0.1264, 0.6504, 0.1264, 0.6156, 0.1609, 0.6156, 0.2582, 0.772, 0.2346, 0.772, 0.2346, 0.7438, 0.2582, 0.7438, 0.2582, 0.8001, 0.2346, 0.8001, 0.2346, 0.772, 0.2582, 0.772, 0.2346, 0.8001, 0.2109, 0.8001, 0.2109, 0.772, 0.2346, 0.772, 0.2109, 0.772, 0.1837, 0.772, 0.1837, 0.7438, 0.2109, 0.7438, 0.2109, 0.8001, 0.1837, 0.8001, 0.1837, 0.772, 0.2109, 0.772, 0.1837, 0.8001, 0.1565, 0.8001, 0.1565, 0.772, 0.1837, 0.772, 0.4669, 0.772, 0.4279, 0.772, 0.4279, 0.7438, 0.4669, 0.7438, 0.4669, 0.8001, 0.4279, 0.8001, 0.4279, 0.772, 0.4669, 0.772, 0.4279, 0.8001, 0.3888, 0.8001, 0.3888, 0.772, 0.4279, 0.772, 0.1565, 0.772, 0.1262, 0.772, 0.1262, 0.7438, 0.1565, 0.7438, 0.1565, 0.8001, 0.1262, 0.8001, 0.1262, 0.772, 0.1565, 0.772, 0.1262, 0.8001, 0.09584, 0.8001, 0.09584, 0.772, 0.1262, 0.772, 0.7039, 0.6865, 0.7039, 0.64, 0.7453, 0.64, 0.7453, 0.6865, 0.6624, 0.6865, 0.6624, 0.64, 0.7039, 0.64, 0.7039, 0.6865, 0.6624, 0.64, 0.6624, 0.5935, 0.7039, 0.5935, 0.7039, 0.64, 0.3159, 0.772, 0.287, 0.772, 0.287, 0.7438, 0.3159, 0.7438, 0.3159, 0.8001, 0.287, 0.8001, 0.287, 0.772, 0.3159, 0.772, 0.287, 0.8001, 0.2582, 0.8001, 0.2582, 0.772, 0.287, 0.772, 0.01167, 0.1874, 0.06904, 0.1874, 0.06904, 0.23, 0.01167, 0.23, 0.01167, 0.1448, 0.06904, 0.1448, 0.06904, 0.1874, 0.01167, 0.1874, 0.06904, 0.1448, 0.1264, 0.1448, 0.1264, 0.1874, 0.06904, 0.1874, 0.01167, 0.271, 0.06904, 0.271, 0.06904, 0.312, 0.01167, 0.312, 0.01167, 0.23, 0.06904, 0.23, 0.06904, 0.271, 0.01167, 0.271, 0.06904, 0.23, 0.1264, 0.23, 0.1264, 0.271, 0.06904, 0.271, 0.01167, 0.3544, 0.06904, 0.3544, 0.06904, 0.3967, 0.01167, 0.3967, 0.01167, 0.312, 0.06904, 0.312, 0.06904, 0.3544, 0.01167, 0.3544, 0.06904, 0.312, 0.1264, 0.312, 0.1264, 0.3544, 0.06904, 0.3544, 0.01167, 0.4411, 0.06904, 0.4411, 0.06904, 0.4855, 0.01167, 0.4855, 0.01167, 0.3967, 0.06904, 0.3967, 0.06904, 0.4411, 0.01167, 0.4411, 0.06904, 0.3967, 0.1264, 0.3967, 0.1264, 0.4411, 0.06904, 0.4411, 0.09584, 0.772, 0.07055, 0.772, 0.07055, 0.7438, 0.09584, 0.7438, 0.09584, 0.8001, 0.07055, 0.8001, 0.07055, 0.772, 0.09584, 0.772, 0.07055, 0.8001, 0.04527, 0.8001, 0.04527, 0.772, 0.07055, 0.772, 0.4669, 0.8985, 0.4279, 0.8985, 0.4279, 0.865, 0.4669, 0.865, 0.4669, 0.9319, 0.4279, 0.9319, 0.4279, 0.8985, 0.4669, 0.8985, 0.4279, 0.9319, 0.3888, 0.9319, 0.3888, 0.8985, 0.4279, 0.8985, 0.3159, 0.8985, 0.287, 0.8985, 0.287, 0.865, 0.3159, 0.865, 0.3159, 0.9319, 0.287, 0.9319, 0.287, 0.8985, 0.3159, 0.8985, 0.287, 0.9319, 0.2582, 0.9319, 0.2582, 0.8985, 0.287, 0.8985, 0.2109, 0.8985, 0.1837, 0.8985, 0.1837, 0.865, 0.2109, 0.865, 0.2109, 0.9319, 0.1837, 0.9319, 0.1837, 0.8985, 0.2109, 0.8985, 0.1837, 0.9319, 0.1565, 0.9319, 0.1565, 0.8985, 0.1837, 0.8985, 0.09584, 0.8985, 0.07055, 0.8985, 0.07055, 0.865, 0.09584, 0.865, 0.09584, 0.9319, 0.07055, 0.9319, 0.07055, 0.8985, 0.09584, 0.8985, 0.07055, 0.9319, 0.04527, 0.9319, 0.04527, 0.8985, 0.07055, 0.8985, 0.2582, 0.8985, 0.2346, 0.8985, 0.2346, 0.865, 0.2582, 0.865, 0.2582, 0.9319, 0.2346, 0.9319, 0.2346, 0.8985, 0.2582, 0.8985, 0.2346, 0.9319, 0.2109, 0.9319, 0.2109, 0.8985, 0.2346, 0.8985, 0.6624, 0.7465, 0.7039, 0.7465, 0.7039, 0.8065, 0.6624, 0.8065, 0.6624, 0.6865, 0.7039, 0.6865, 0.7039, 0.7465, 0.6624, 0.7465, 0.7039, 0.6865, 0.7453, 0.6865, 0.7453, 0.7465, 0.7039, 0.7465, 0.3888, 0.8985, 0.3524, 0.8985, 0.3524, 0.865, 0.3888, 0.865, 0.3888, 0.9319, 0.3524, 0.9319, 0.3524, 0.8985, 0.3888, 0.8985, 0.3524, 0.9319, 0.3159, 0.9319, 0.3159, 0.8985, 0.3524, 0.8985, 0.1565, 0.8326, 0.1262, 0.8326, 0.1262, 0.8001, 0.1565, 0.8001, 0.1565, 0.865, 0.1262, 0.865, 0.1262, 0.8326, 0.1565, 0.8326, 0.1262, 0.865, 0.09584, 0.865, 0.09584, 0.8326, 0.1262, 0.8326, 0.2582, 0.8326, 0.2346, 0.8326, 0.2346, 0.8001, 0.2582, 0.8001, 0.2582, 0.865, 0.2346, 0.865, 0.2346, 0.8326, 0.2582, 0.8326, 0.2346, 0.865, 0.2109, 0.865, 0.2109, 0.8326, 0.2346, 0.8326, 0.3888, 0.8326, 0.3524, 0.8326, 0.3524, 0.8001, 0.3888, 0.8001, 0.3888, 0.865, 0.3524, 0.865, 0.3524, 0.8326, 0.3888, 0.8326, 0.3524, 0.865, 0.3159, 0.865, 0.3159, 0.8326, 0.3524, 0.8326, 0.09584, 0.8326, 0.07055, 0.8326, 0.07055, 0.8001, 0.09584, 0.8001, 0.09584, 0.865, 0.07055, 0.865, 0.07055, 0.8326, 0.09584, 0.8326, 0.07055, 0.865, 0.04527, 0.865, 0.04527, 0.8326, 0.07055, 0.8326, 0.2109, 0.8326, 0.1837, 0.8326, 0.1837, 0.8001, 0.2109, 0.8001, 0.2109, 0.865, 0.1837, 0.865, 0.1837, 0.8326, 0.2109, 0.8326, 0.1837, 0.865, 0.1565, 0.865, 0.1565, 0.8326, 0.1837, 0.8326, 0.3159, 0.8326, 0.287, 0.8326, 0.287, 0.8001, 0.3159, 0.8001, 0.3159, 0.865, 0.287, 0.865, 0.287, 0.8326, 0.3159, 0.8326, 0.287, 0.865, 0.2582, 0.865, 0.2582, 0.8326, 0.287, 0.8326, 0.1565, 0.8985, 0.1262, 0.8985, 0.1262, 0.865, 0.1565, 0.865, 0.1565, 0.9319, 0.1262, 0.9319, 0.1262, 0.8985, 0.1565, 0.8985, 0.1262, 0.9319, 0.09584, 0.9319, 0.09584, 0.8985, 0.1262, 0.8985, 0.3159, 0.961, 0.287, 0.961, 0.287, 0.9319, 0.3159, 0.9319, 0.3159, 0.99, 0.287, 0.99, 0.287, 0.961, 0.3159, 0.961, 0.287, 0.99, 0.2582, 0.99, 0.2582, 0.961, 0.287, 0.961, 0.4669, 0.961, 0.4279, 0.961, 0.4279, 0.9319, 0.4669, 0.9319, 0.4669, 0.99, 0.4279, 0.99, 0.4279, 0.961, 0.4669, 0.961, 0.4279, 0.99, 0.3888, 0.99, 0.3888, 0.961, 0.4279, 0.961, 0.1565, 0.961, 0.1262, 0.961, 0.1262, 0.9319, 0.1565, 0.9319, 0.1565, 0.99, 0.1262, 0.99, 0.1262, 0.961, 0.1565, 0.961, 0.1262, 0.99, 0.09584, 0.99, 0.09584, 0.961, 0.1262, 0.961, 0.2582, 0.961, 0.2346, 0.961, 0.2346, 0.9319, 0.2582, 0.9319, 0.2582, 0.99, 0.2346, 0.99, 0.2346, 0.961, 0.2582, 0.961, 0.2346, 0.99, 0.2109, 0.99, 0.2109, 0.961, 0.2346, 0.961, 0.3888, 0.961, 0.3524, 0.961, 0.3524, 0.9319, 0.3888, 0.9319, 0.3888, 0.99, 0.3524, 0.99, 0.3524, 0.961, 0.3888, 0.961, 0.3524, 0.99, 0.3159, 0.99, 0.3159, 0.961, 0.3524, 0.961, 0.09584, 0.961, 0.07055, 0.961, 0.07055, 0.9319, 0.09584, 0.9319, 0.09584, 0.99, 0.07055, 0.99, 0.07055, 0.961, 0.09584, 0.961, 0.07055, 0.99, 0.04527, 0.99, 0.04527, 0.961, 0.07055, 0.961, 0.4669, 0.8326, 0.4279, 0.8326, 0.4279, 0.8001, 0.4669, 0.8001, 0.4669, 0.865, 0.4279, 0.865, 0.4279, 0.8326, 0.4669, 0.8326, 0.4279, 0.865, 0.3888, 0.865, 0.3888, 0.8326, 0.4279, 0.8326, 0.52, 0.1267, 0.52, 0.1842, 0.4943, 0.1842, 0.4943, 0.1267, 0.5457, 0.1267, 0.5457, 0.1842, 0.52, 0.1842, 0.52, 0.1267, 0.5457, 0.1842, 0.5457, 0.2416, 0.52, 0.2416, 0.52, 0.1842, 0.52, 0.672, 0.52, 0.7367, 0.4943, 0.7367, 0.4943, 0.672, 0.5457, 0.672, 0.5457, 0.7367, 0.52, 0.7367, 0.52, 0.672, 0.5457, 0.7367, 0.5457, 0.8013, 0.52, 0.8013, 0.52, 0.7367, 0.52, 0.4536, 0.52, 0.5043, 0.4943, 0.5043, 0.4943, 0.4536, 0.5457, 0.4536, 0.5457, 0.5043, 0.52, 0.5043, 0.52, 0.4536, 0.5457, 0.5043, 0.5457, 0.555, 0.52, 0.555, 0.52, 0.5043, 0.52, 0.2416, 0.52, 0.2981, 0.4943, 0.2981, 0.4943, 0.2416, 0.5457, 0.2416, 0.5457, 0.2981, 0.52, 0.2981, 0.52, 0.2416, 0.5457, 0.2981, 0.5457, 0.3546, 0.52, 0.3546, 0.52, 0.2981, 0.52, 0.01873, 0.52, 0.07273, 0.4943, 0.07273, 0.4943, 0.01873, 0.5457, 0.01873, 0.5457, 0.07273, 0.52, 0.07273, 0.52, 0.01873, 0.5457, 0.07273, 0.5457, 0.1267, 0.52, 0.1267, 0.52, 0.07273, 0.52, 0.555, 0.52, 0.6135, 0.4943, 0.6135, 0.4943, 0.555, 0.5457, 0.555, 0.5457, 0.6135, 0.52, 0.6135, 0.52, 0.555, 0.5457, 0.6135, 0.5457, 0.672, 0.52, 0.672, 0.52, 0.6135, 0.2109, 0.961, 0.1837, 0.961, 0.1837, 0.9319, 0.2109, 0.9319, 0.2109, 0.99, 0.1837, 0.99, 0.1837, 0.961, 0.2109, 0.961, 0.1837, 0.99, 0.1565, 0.99, 0.1565, 0.961, 0.1837, 0.961, 0.5699, 0.3546, 0.5699, 0.2981, 0.5941, 0.2981, 0.5941, 0.3546, 0.5457, 0.3546, 0.5457, 0.2981, 0.5699, 0.2981, 0.5699, 0.3546, 0.5457, 0.2981, 0.5457, 0.2416, 0.5699, 0.2416, 0.5699, 0.2981, 0.5699, 0.4536, 0.5699, 0.4041, 0.5941, 0.4041, 0.5941, 0.4536, 0.5457, 0.4536, 0.5457, 0.4041, 0.5699, 0.4041, 0.5699, 0.4536, 0.5457, 0.4041, 0.5457, 0.3546, 0.5699, 0.3546, 0.5699, 0.4041, 0.5699, 0.555, 0.5699, 0.5043, 0.5941, 0.5043, 0.5941, 0.555, 0.5457, 0.555, 0.5457, 0.5043, 0.5699, 0.5043, 0.5699, 0.555, 0.5457, 0.5043, 0.5457, 0.4536, 0.5699, 0.4536, 0.5699, 0.5043, 0.5699, 0.672, 0.5699, 0.6135, 0.5941, 0.6135, 0.5941, 0.672, 0.5457, 0.672, 0.5457, 0.6135, 0.5699, 0.6135, 0.5699, 0.672, 0.5457, 0.6135, 0.5457, 0.555, 0.5699, 0.555, 0.5699, 0.6135, 0.5699, 0.8013, 0.5699, 0.7367, 0.5941, 0.7367, 0.5941, 0.8013, 0.5457, 0.8013, 0.5457, 0.7367, 0.5699, 0.7367, 0.5699, 0.8013, 0.5457, 0.7367, 0.5457, 0.672, 0.5699, 0.672, 0.5699, 0.7367, 0.5699, 0.1267, 0.5699, 0.07273, 0.5941, 0.07273, 0.5941, 0.1267, 0.5457, 0.1267, 0.5457, 0.07273, 0.5699, 0.07273, 0.5699, 0.1267, 0.5457, 0.07273, 0.5457, 0.01873, 0.5699, 0.01873, 0.5699, 0.07273, 0.5699, 0.2416, 0.5699, 0.1842, 0.5941, 0.1842, 0.5941, 0.2416, 0.5457, 0.2416, 0.5457, 0.1842, 0.5699, 0.1842, 0.5699, 0.2416, 0.5457, 0.1842, 0.5457, 0.1267, 0.5699, 0.1267, 0.5699, 0.1842, 0.4321, 0.5808, 0.4321, 0.5332, 0.4799, 0.5332, 0.4799, 0.5808, 0.3843, 0.5808, 0.3843, 0.5332, 0.4321, 0.5332, 0.4321, 0.5808, 0.3843, 0.5332, 0.3843, 0.4855, 0.4321, 0.4855, 0.4321, 0.5332, 0.6163, 0.2416, 0.6163, 0.2981, 0.5941, 0.2981, 0.5941, 0.2416, 0.6385, 0.2416, 0.6385, 0.2981, 0.6163, 0.2981, 0.6163, 0.2416, 0.6385, 0.2981, 0.6385, 0.3546, 0.6163, 0.3546, 0.6163, 0.2981, 0.6163, 0.3546, 0.6163, 0.4041, 0.5941, 0.4041, 0.5941, 0.3546, 0.6385, 0.3546, 0.6385, 0.4041, 0.6163, 0.4041, 0.6163, 0.3546, 0.6385, 0.4041, 0.6385, 0.4536, 0.6163, 0.4536, 0.6163, 0.4041, 0.6163, 0.4536, 0.6163, 0.5043, 0.5941, 0.5043, 0.5941, 0.4536, 0.6385, 0.4536, 0.6385, 0.5043, 0.6163, 0.5043, 0.6163, 0.4536, 0.6385, 0.5043, 0.6385, 0.555, 0.6163, 0.555, 0.6163, 0.5043, 0.6163, 0.555, 0.6163, 0.6135, 0.5941, 0.6135, 0.5941, 0.555, 0.6385, 0.555, 0.6385, 0.6135, 0.6163, 0.6135, 0.6163, 0.555, 0.6385, 0.6135, 0.6385, 0.672, 0.6163, 0.672, 0.6163, 0.6135, 0.6163, 0.672, 0.6163, 0.7367, 0.5941, 0.7367, 0.5941, 0.672, 0.6385, 0.672, 0.6385, 0.7367, 0.6163, 0.7367, 0.6163, 0.672, 0.6385, 0.7367, 0.6385, 0.8013, 0.6163, 0.8013, 0.6163, 0.7367, 0.6163, 0.01873, 0.6163, 0.07273, 0.5941, 0.07273, 0.5941, 0.01873, 0.6385, 0.01873, 0.6385, 0.07273, 0.6163, 0.07273, 0.6163, 0.01873, 0.6385, 0.07273, 0.6385, 0.1267, 0.6163, 0.1267, 0.6163, 0.07273, 0.6163, 0.1267, 0.6163, 0.1842, 0.5941, 0.1842, 0.5941, 0.1267, 0.6385, 0.1267, 0.6385, 0.1842, 0.6163, 0.1842, 0.6163, 0.1267, 0.6385, 0.1842, 0.6385, 0.2416, 0.6163, 0.2416, 0.6163, 0.1842, 0.52, 0.3546, 0.52, 0.4041, 0.4943, 0.4041, 0.4943, 0.3546, 0.5457, 0.3546, 0.5457, 0.4041, 0.52, 0.4041, 0.52, 0.3546, 0.5457, 0.4041, 0.5457, 0.4536, 0.52, 0.4536, 0.52, 0.4041, 0.4321, 0.23, 0.4321, 0.1874, 0.4799, 0.1874, 0.4799, 0.23, 0.3843, 0.23, 0.3843, 0.1874, 0.4321, 0.1874, 0.4321, 0.23, 0.3843, 0.1874, 0.3843, 0.1448, 0.4321, 0.1448, 0.4321, 0.1874, 0.4321, 0.3967, 0.4321, 0.3544, 0.4799, 0.3544, 0.4799, 0.3967, 0.3843, 0.3967, 0.3843, 0.3544, 0.4321, 0.3544, 0.4321, 0.3967, 0.3843, 0.3544, 0.3843, 0.312, 0.4321, 0.312, 0.4321, 0.3544, 0.4321, 0.723, 0.4321, 0.6519, 0.4799, 0.6519, 0.4799, 0.723, 0.3843, 0.723, 0.3843, 0.6519, 0.4321, 0.6519, 0.4321, 0.723, 0.3843, 0.6519, 0.3843, 0.5808, 0.4321, 0.5808, 0.4321, 0.6519, 0.4321, 0.1448, 0.4321, 0.08417, 0.4799, 0.08417, 0.4799, 0.1448, 0.3843, 0.1448, 0.3843, 0.08417, 0.4321, 0.08417, 0.4321, 0.1448, 0.3843, 0.08417, 0.3843, 0.02358, 0.4321, 0.02358, 0.4321, 0.08417, 0.4321, 0.4855, 0.4321, 0.4411, 0.4799, 0.4411, 0.4799, 0.4855, 0.3843, 0.4855, 0.3843, 0.4411, 0.4321, 0.4411, 0.4321, 0.4855, 0.3843, 0.4411, 0.3843, 0.3967, 0.4321, 0.3967, 0.4321, 0.4411, 0.3373, 0.3967, 0.3373, 0.3544, 0.3843, 0.3544, 0.3843, 0.3967, 0.2903, 0.3967, 0.2903, 0.3544, 0.3373, 0.3544, 0.3373, 0.3967, 0.2903, 0.3544, 0.2903, 0.312, 0.3373, 0.312, 0.3373, 0.3544, 0.3373, 0.1448, 0.3373, 0.08417, 0.3843, 0.08417, 0.3843, 0.1448, 0.2903, 0.1448, 0.2903, 0.08417, 0.3373, 0.08417, 0.3373, 0.1448, 0.2903, 0.08417, 0.2903, 0.02358, 0.3373, 0.02358, 0.3373, 0.08417, 0.3373, 0.5808, 0.3373, 0.5332, 0.3843, 0.5332, 0.3843, 0.5808, 0.2903, 0.5808, 0.2903, 0.5332, 0.3373, 0.5332, 0.3373, 0.5808, 0.2903, 0.5332, 0.2903, 0.4855, 0.3373, 0.4855, 0.3373, 0.5332, 0.3373, 0.312, 0.3373, 0.271, 0.3843, 0.271, 0.3843, 0.312, 0.2903, 0.312, 0.2903, 0.271, 0.3373, 0.271, 0.3373, 0.312, 0.2903, 0.271, 0.2903, 0.23, 0.3373, 0.23, 0.3373, 0.271, 0.3373, 0.723, 0.3373, 0.6519, 0.3843, 0.6519, 0.3843, 0.723, 0.2903, 0.723, 0.2903, 0.6519, 0.3373, 0.6519, 0.3373, 0.723, 0.2903, 0.6519, 0.2903, 0.5808, 0.3373, 0.5808, 0.3373, 0.6519, 0.3373, 0.4855, 0.3373, 0.4411, 0.3843, 0.4411, 0.3843, 0.4855, 0.2903, 0.4855, 0.2903, 0.4411, 0.3373, 0.4411, 0.3373, 0.4855, 0.2903, 0.4411, 0.2903, 0.3967, 0.3373, 0.3967, 0.3373, 0.4411, 0.4321, 0.312, 0.4321, 0.271, 0.4799, 0.271, 0.4799, 0.312, 0.3843, 0.312, 0.3843, 0.271, 0.4321, 0.271, 0.4321, 0.312, 0.3843, 0.271, 0.3843, 0.23, 0.4321, 0.23, 0.4321, 0.271, 0.1264, 0.4411, 0.2084, 0.4411, 0.2084, 0.4855, 0.1264, 0.4855, 0.1264, 0.3967, 0.2084, 0.3967, 0.2084, 0.4411, 0.1264, 0.4411, 0.2084, 0.3967, 0.2903, 0.3967, 0.2903, 0.4411, 0.2084, 0.4411, 0.1264, 0.3544, 0.2084, 0.3544, 0.2084, 0.3967, 0.1264, 0.3967, 0.1264, 0.312, 0.2084, 0.312, 0.2084, 0.3544, 0.1264, 0.3544, 0.2084, 0.312, 0.2903, 0.312, 0.2903, 0.3544, 0.2084, 0.3544, 0.3373, 0.23, 0.3373, 0.1874, 0.3843, 0.1874, 0.3843, 0.23, 0.2903, 0.23, 0.2903, 0.1874, 0.3373, 0.1874, 0.3373, 0.23, 0.2903, 0.1874, 0.2903, 0.1448, 0.3373, 0.1448, 0.3373, 0.1874, 0.1264, 0.271, 0.2084, 0.271, 0.2084, 0.312, 0.1264, 0.312, 0.1264, 0.23, 0.2084, 0.23, 0.2084, 0.271, 0.1264, 0.271, 0.2084, 0.23, 0.2903, 0.23, 0.2903, 0.271, 0.2084, 0.271, 0.1264, 0.1874, 0.2084, 0.1874, 0.2084, 0.23, 0.1264, 0.23, 0.1264, 0.1448, 0.2084, 0.1448, 0.2084, 0.1874, 0.1264, 0.1874, 0.2084, 0.1448, 0.2903, 0.1448, 0.2903, 0.1874, 0.2084, 0.1874, 0.7039, 0.3879, 0.7039, 0.3196, 0.7453, 0.3196, 0.7453, 0.3879, 0.6624, 0.3879, 0.6624, 0.3196, 0.7039, 0.3196, 0.7039, 0.3879, 0.6624, 0.3196, 0.6624, 0.2513, 0.7039, 0.2513, 0.7039, 0.3196, 0.7453, 0.1949, 0.7039, 0.1949, 0.7039, 0.1384, 0.7453, 0.1384, 0.7453, 0.2513, 0.7039, 0.2513, 0.7039, 0.1949, 0.7453, 0.1949, 0.7039, 0.2513, 0.6624, 0.2513, 0.6624, 0.1949, 0.7039, 0.1949, 0.1257, 0.116, 0.2211, 0.09756, 0.2084, 0.1448, 0.1264, 0.1448, 0.2211, 0.09756, 0.2468, 0.02358, 0.2903, 0.02358, 0.2903, 0.08417, 0.2084, 0.1448, 0.2211, 0.09756, 0.2903, 0.08417, 0.2903, 0.1448, 0.2567, 0.723, 0.2499, 0.6529, 0.2903, 0.6519, 0.2903, 0.723, 0.2428, 0.5808, 0.2243, 0.5295, 0.2903, 0.5332, 0.2903, 0.5808, 0.2903, 0.5332, 0.2243, 0.5295, 0.2084, 0.4855, 0.2903, 0.4855, 0.1264, 0.5332, 0.2243, 0.5295, 0.2428, 0.5808, 0.1954, 0.5808, 0.1609, 0.5808, 0.1264, 0.5808, 0.2903, 0.6519, 0.2499, 0.6529, 0.2428, 0.5808, 0.2903, 0.5808, 0.2499, 0.6529, 0.2092, 0.6504, 0.1954, 0.6504, 0.1954, 0.6156, 0.1954, 0.5808, 0.2428, 0.5808, 0.009639, 0.121, 0.0638, 0.1187, 0.06904, 0.1448, 0.01167, 0.1448, 0.0638, 0.1187, 0.007248, 0.06038, 0.006887, 0.02358, 0.06598, 0.05546, 0.06904, 0.1448, 0.0638, 0.1187, 0.1257, 0.116, 0.1264, 0.1448, 0.06598, 0.05546, 0.1251, 0.08733, 0.1257, 0.116, 0.0638, 0.1187, 0.01167, 0.568, 0.06494, 0.5518, 0.06904, 0.6504, 0.01167, 0.6504, 0.06494, 0.5518, 0.06904, 0.4855, 0.1264, 0.4855, 0.1264, 0.5332, 0.06904, 0.6504, 0.06494, 0.5518, 0.1264, 0.6156, 0.1264, 0.6504, 0.1264, 0.6156, 0.06494, 0.5518, 0.1264, 0.5332, 0.1264, 0.5808, 0.5684, 0.9015, 0.6472, 0.8344, 0.6557, 0.9027, 0.6643, 0.971, 0.5059, 0.8588, 0.5292, 0.846, 0.5524, 0.8332, 0.5684, 0.9015, 0.5, 0.9004, 0.5029, 0.8796, 0.5059, 0.8588, 0.5684, 0.9015, 0.5081, 0.94, 0.504, 0.9202, 0.5, 0.9004, 0.5684, 0.9015, 0.5554, 0.9656, 0.5318, 0.9528, 0.5081, 0.94, 0.5684, 0.9015, 0.6643, 0.971, 0.6098, 0.9683, 0.5554, 0.9656, 0.5684, 0.9015, 0.7453, 0.4907, 0.6988, 0.4907, 0.7453, 0.3879, 0.7039, 0.5935, 0.6988, 0.4907, 0.7453, 0.5935, 0.7039, 0.3879, 0.6988, 0.4907, 0.6624, 0.4907, 0.6624, 0.3879, 0.7453, 0.5935, 0.6988, 0.4907, 0.7453, 0.4907, 0.7453, 0.3879, 0.6988, 0.4907, 0.7453, 0.3879, 0.7453, 0.3879, 0.6988, 0.4907, 0.7453, 0.3879, 0.7453, 0.5935, 0.6988, 0.4907, 0.7453, 0.5935, 0.7453, 0.5935, 0.6988, 0.4907, 0.7453, 0.5935, 0.7453, 0.3879, 0.6988, 0.4907, 0.7039, 0.3879])
me_cylinder_001.materials.append(mat_clay)
me_cylinder_001.use_remesh_fix_poles = True
me_cylinder_001.use_remesh_preserve_attributes = False
me_cylinder_001.use_mirror_vertex_groups = False
me_cylinder_001.update()
me_cylinder_002 = bpy.data.meshes.new('Cylinder.002')
me_cylinder_002.from_pydata([(0.1377, -0.002236, 0.03056), (-0.06839, -0.07665, -0.01362), (0.1112, -0.03064, -0.02266), (-0.0846, 0.01466, -0.01892), (-0.07969, -0.0429, -0.04139), (0.05033, -0.06871, 0.08815), (-0.08466, -0.03444, 0.08532), (0.07811, 0.07761, 0.1138), (-0.01868, 0.07218, 0.09828), (0.0005228, 0.01295, 0.1686), (0.1115, 0.08763, -0.04019), (0.09192, 0.06559, -0.06037), (0.09234, -0.06403, 0.0168), (0.1178, 0.1041, 0.03863), (-0.1112, -0.03724, 0.03005), (0.01663, -0.03566, 0.15), (-0.1031, 0.01298, 0.05355)], [], [(4, 1, 6, 14), (6, 16, 14), (8, 9, 7, 13), (3, 16, 8), (0, 10, 13), (6, 9, 8, 16), (11, 4, 3, 10), (4, 11, 2, 1), (8, 13, 10, 3), (2, 12, 5, 1), (0, 13, 7, 15), (14, 16, 3, 4), (6, 15, 7, 9), (2, 0, 12), (0, 2, 11, 10), (6, 1, 5, 15), (5, 12, 0, 15)])
_uv = me_cylinder_002.uv_layers.new(name='UVMap')
_uv.uv.foreach_set('vector', [1.549, 0.008966, 1.661, 0.227, 1.616, 0.436, 1.541, 0.3089, 1.025, 0.5998, 1.205, 0.5788, 1.212, 0.6922, 1.202, 0.3571, 1.018, 0.3656, 1.014, 0.0221, 1.208, 0.009766, 1.368, 0.3517, 1.205, 0.5788, 1.202, 0.3571, 1.652, 0.7339, 1.796, 0.9893, 1.542, 0.9835, 1.025, 0.5998, 1.018, 0.3656, 1.202, 0.3571, 1.205, 0.5788, 1.527, 0.01381, 1.519, 0.5622, 1.368, 0.3517, 1.37, 0.01742, 1.549, 0.008966, 1.92, 0.0, 2.0, 0.06052, 1.661, 0.227, 1.202, 0.3571, 1.208, 0.009766, 1.37, 0.01742, 1.368, 0.3517, 2.0, 0.06052, 1.985, 0.1591, 1.966, 0.3058, 1.661, 0.227, 1.652, 0.7339, 1.542, 0.9835, 1.361, 0.8223, 1.533, 0.5936, 1.212, 0.6922, 1.205, 0.5788, 1.368, 0.3517, 1.519, 0.5622, 1.616, 0.436, 1.954, 0.4172, 1.959, 0.5081, 1.863, 0.5815, 1.926, 0.7235, 1.652, 0.7339, 1.832, 0.5935, 1.652, 0.7339, 1.926, 0.7235, 1.906, 0.953, 1.796, 0.9893, 1.616, 0.436, 1.661, 0.227, 1.966, 0.3058, 1.954, 0.4172, 1.589, 0.4526, 1.832, 0.5935, 1.652, 0.7339, 1.533, 0.5936])
me_cylinder_002.materials.append(mat_clay)
me_cylinder_002.use_remesh_fix_poles = True
me_cylinder_002.use_remesh_preserve_attributes = False
me_cylinder_002.use_mirror_vertex_groups = False
me_cylinder_002.update()
me_cylinder_011 = bpy.data.meshes.new('Cylinder.011')
me_cylinder_011.from_pydata([(0.1377, -0.002236, 0.03056), (-0.06839, -0.07665, -0.01362), (0.1112, -0.03064, -0.02266), (-0.0846, 0.01466, -0.01892), (-0.07969, -0.0429, -0.04139), (0.05033, -0.06871, 0.08815), (-0.08466, -0.03444, 0.08532), (0.07811, 0.07761, 0.1138), (-0.01868, 0.07218, 0.09828), (0.0005228, 0.01295, 0.1686), (0.1115, 0.08763, -0.04019), (0.09192, 0.06559, -0.06037), (0.09234, -0.06403, 0.0168), (0.1178, 0.1041, 0.03863), (-0.1112, -0.03724, 0.03005), (0.01663, -0.03566, 0.15), (-0.1031, 0.01298, 0.05355)], [], [(4, 1, 6, 14), (6, 16, 14), (8, 9, 7, 13), (3, 16, 8), (0, 10, 13), (6, 9, 8, 16), (11, 4, 3, 10), (4, 11, 2, 1), (8, 13, 10, 3), (2, 12, 5, 1), (0, 13, 7, 15), (14, 16, 3, 4), (6, 15, 7, 9), (2, 0, 12), (0, 2, 11, 10), (6, 1, 5, 15), (5, 12, 0, 15)])
_uv = me_cylinder_011.uv_layers.new(name='UVMap')
_uv.uv.foreach_set('vector', [1.549, 0.008966, 1.661, 0.227, 1.616, 0.436, 1.541, 0.3089, 1.025, 0.5998, 1.205, 0.5788, 1.212, 0.6922, 1.202, 0.3571, 1.018, 0.3656, 1.014, 0.0221, 1.208, 0.009766, 1.368, 0.3517, 1.205, 0.5788, 1.202, 0.3571, 1.652, 0.7339, 1.796, 0.9893, 1.542, 0.9835, 1.025, 0.5998, 1.018, 0.3656, 1.202, 0.3571, 1.205, 0.5788, 1.527, 0.01381, 1.519, 0.5622, 1.368, 0.3517, 1.37, 0.01742, 1.549, 0.008966, 1.92, 0.0, 2.0, 0.06052, 1.661, 0.227, 1.202, 0.3571, 1.208, 0.009766, 1.37, 0.01742, 1.368, 0.3517, 2.0, 0.06052, 1.985, 0.1591, 1.966, 0.3058, 1.661, 0.227, 1.652, 0.7339, 1.542, 0.9835, 1.361, 0.8223, 1.533, 0.5936, 1.212, 0.6922, 1.205, 0.5788, 1.368, 0.3517, 1.519, 0.5622, 1.616, 0.436, 1.954, 0.4172, 1.959, 0.5081, 1.863, 0.5815, 1.926, 0.7235, 1.652, 0.7339, 1.832, 0.5935, 1.652, 0.7339, 1.926, 0.7235, 1.906, 0.953, 1.796, 0.9893, 1.616, 0.436, 1.661, 0.227, 1.966, 0.3058, 1.954, 0.4172, 1.589, 0.4526, 1.832, 0.5935, 1.652, 0.7339, 1.533, 0.5936])
me_cylinder_011.materials.append(mat_clay)
me_cylinder_011.use_remesh_fix_poles = True
me_cylinder_011.use_remesh_preserve_attributes = False
me_cylinder_011.use_mirror_vertex_groups = False
me_cylinder_011.update()
me_cylinder_012 = bpy.data.meshes.new('Cylinder.012')
me_cylinder_012.from_pydata([(0.1377, -0.002236, 0.03056), (-0.06839, -0.07665, -0.01362), (0.1112, -0.03064, -0.02266), (-0.0846, 0.01466, -0.01892), (-0.07969, -0.0429, -0.04139), (0.05033, -0.06871, 0.08815), (-0.08466, -0.03444, 0.08532), (0.07811, 0.07761, 0.1138), (-0.01868, 0.07218, 0.09828), (0.0005228, 0.01295, 0.1686), (0.1115, 0.08763, -0.04019), (0.09192, 0.06559, -0.06037), (0.09234, -0.06403, 0.0168), (0.1178, 0.1041, 0.03863), (-0.1112, -0.03724, 0.03005), (0.01663, -0.03566, 0.15), (-0.1031, 0.01298, 0.05355)], [], [(4, 1, 6, 14), (6, 16, 14), (8, 9, 7, 13), (3, 16, 8), (0, 10, 13), (6, 9, 8, 16), (11, 4, 3, 10), (4, 11, 2, 1), (8, 13, 10, 3), (2, 12, 5, 1), (0, 13, 7, 15), (14, 16, 3, 4), (6, 15, 7, 9), (2, 0, 12), (0, 2, 11, 10), (6, 1, 5, 15), (5, 12, 0, 15)])
_uv = me_cylinder_012.uv_layers.new(name='UVMap')
_uv.uv.foreach_set('vector', [1.549, 0.008966, 1.661, 0.227, 1.616, 0.436, 1.541, 0.3089, 1.025, 0.5998, 1.205, 0.5788, 1.212, 0.6922, 1.202, 0.3571, 1.018, 0.3656, 1.014, 0.0221, 1.208, 0.009766, 1.368, 0.3517, 1.205, 0.5788, 1.202, 0.3571, 1.652, 0.7339, 1.796, 0.9893, 1.542, 0.9835, 1.025, 0.5998, 1.018, 0.3656, 1.202, 0.3571, 1.205, 0.5788, 1.527, 0.01381, 1.519, 0.5622, 1.368, 0.3517, 1.37, 0.01742, 1.549, 0.008966, 1.92, 0.0, 2.0, 0.06052, 1.661, 0.227, 1.202, 0.3571, 1.208, 0.009766, 1.37, 0.01742, 1.368, 0.3517, 2.0, 0.06052, 1.985, 0.1591, 1.966, 0.3058, 1.661, 0.227, 1.652, 0.7339, 1.542, 0.9835, 1.361, 0.8223, 1.533, 0.5936, 1.212, 0.6922, 1.205, 0.5788, 1.368, 0.3517, 1.519, 0.5622, 1.616, 0.436, 1.954, 0.4172, 1.959, 0.5081, 1.863, 0.5815, 1.926, 0.7235, 1.652, 0.7339, 1.832, 0.5935, 1.652, 0.7339, 1.926, 0.7235, 1.906, 0.953, 1.796, 0.9893, 1.616, 0.436, 1.661, 0.227, 1.966, 0.3058, 1.954, 0.4172, 1.589, 0.4526, 1.832, 0.5935, 1.652, 0.7339, 1.533, 0.5936])
me_cylinder_012.materials.append(mat_clay)
me_cylinder_012.use_remesh_fix_poles = True
me_cylinder_012.use_remesh_preserve_attributes = False
me_cylinder_012.use_mirror_vertex_groups = False
me_cylinder_012.update()
me_cylinder_013 = bpy.data.meshes.new('Cylinder.013')
me_cylinder_013.from_pydata([(0.1377, -0.002236, 0.03056), (-0.06839, -0.07665, -0.01362), (0.1112, -0.03064, -0.02266), (-0.0846, 0.01466, -0.01892), (-0.07969, -0.0429, -0.04139), (0.05033, -0.06871, 0.08815), (-0.08466, -0.03444, 0.08532), (0.07811, 0.07761, 0.1138), (-0.01868, 0.07218, 0.09828), (0.0005228, 0.01295, 0.1686), (0.1115, 0.08763, -0.04019), (0.09192, 0.06559, -0.06037), (0.09234, -0.06403, 0.0168), (0.1178, 0.1041, 0.03863), (-0.1112, -0.03724, 0.03005), (0.01663, -0.03566, 0.15), (-0.1031, 0.01298, 0.05355)], [], [(4, 1, 6, 14), (6, 16, 14), (8, 9, 7, 13), (3, 16, 8), (0, 10, 13), (6, 9, 8, 16), (11, 4, 3, 10), (4, 11, 2, 1), (8, 13, 10, 3), (2, 12, 5, 1), (0, 13, 7, 15), (14, 16, 3, 4), (6, 15, 7, 9), (2, 0, 12), (0, 2, 11, 10), (6, 1, 5, 15), (5, 12, 0, 15)])
_uv = me_cylinder_013.uv_layers.new(name='UVMap')
_uv.uv.foreach_set('vector', [1.549, 0.008966, 1.661, 0.227, 1.616, 0.436, 1.541, 0.3089, 1.025, 0.5998, 1.205, 0.5788, 1.212, 0.6922, 1.202, 0.3571, 1.018, 0.3656, 1.014, 0.0221, 1.208, 0.009766, 1.368, 0.3517, 1.205, 0.5788, 1.202, 0.3571, 1.652, 0.7339, 1.796, 0.9893, 1.542, 0.9835, 1.025, 0.5998, 1.018, 0.3656, 1.202, 0.3571, 1.205, 0.5788, 1.527, 0.01381, 1.519, 0.5622, 1.368, 0.3517, 1.37, 0.01742, 1.549, 0.008966, 1.92, 0.0, 2.0, 0.06052, 1.661, 0.227, 1.202, 0.3571, 1.208, 0.009766, 1.37, 0.01742, 1.368, 0.3517, 2.0, 0.06052, 1.985, 0.1591, 1.966, 0.3058, 1.661, 0.227, 1.652, 0.7339, 1.542, 0.9835, 1.361, 0.8223, 1.533, 0.5936, 1.212, 0.6922, 1.205, 0.5788, 1.368, 0.3517, 1.519, 0.5622, 1.616, 0.436, 1.954, 0.4172, 1.959, 0.5081, 1.863, 0.5815, 1.926, 0.7235, 1.652, 0.7339, 1.832, 0.5935, 1.652, 0.7339, 1.926, 0.7235, 1.906, 0.953, 1.796, 0.9893, 1.616, 0.436, 1.661, 0.227, 1.966, 0.3058, 1.954, 0.4172, 1.589, 0.4526, 1.832, 0.5935, 1.652, 0.7339, 1.533, 0.5936])
me_cylinder_013.materials.append(mat_clay)
me_cylinder_013.use_remesh_fix_poles = True
me_cylinder_013.use_remesh_preserve_attributes = False
me_cylinder_013.use_mirror_vertex_groups = False
me_cylinder_013.update()
me_cylinder_014 = bpy.data.meshes.new('Cylinder.014')
me_cylinder_014.from_pydata([(0.1377, -0.002236, 0.03056), (-0.06839, -0.07665, -0.01362), (0.1112, -0.03064, -0.02266), (-0.0846, 0.01466, -0.01892), (-0.07969, -0.0429, -0.04139), (0.05033, -0.06871, 0.08815), (-0.08466, -0.03444, 0.08532), (0.07811, 0.07761, 0.1138), (-0.01868, 0.07218, 0.09828), (0.0005228, 0.01295, 0.1686), (0.1115, 0.08763, -0.04019), (0.09192, 0.06559, -0.06037), (0.09234, -0.06403, 0.0168), (0.1178, 0.1041, 0.03863), (-0.1112, -0.03724, 0.03005), (0.01663, -0.03566, 0.15), (-0.1031, 0.01298, 0.05355)], [], [(4, 1, 6, 14), (6, 16, 14), (8, 9, 7, 13), (3, 16, 8), (0, 10, 13), (6, 9, 8, 16), (11, 4, 3, 10), (4, 11, 2, 1), (8, 13, 10, 3), (2, 12, 5, 1), (0, 13, 7, 15), (14, 16, 3, 4), (6, 15, 7, 9), (2, 0, 12), (0, 2, 11, 10), (6, 1, 5, 15), (5, 12, 0, 15)])
_uv = me_cylinder_014.uv_layers.new(name='UVMap')
_uv.uv.foreach_set('vector', [1.549, 0.008966, 1.661, 0.227, 1.616, 0.436, 1.541, 0.3089, 1.025, 0.5998, 1.205, 0.5788, 1.212, 0.6922, 1.202, 0.3571, 1.018, 0.3656, 1.014, 0.0221, 1.208, 0.009766, 1.368, 0.3517, 1.205, 0.5788, 1.202, 0.3571, 1.652, 0.7339, 1.796, 0.9893, 1.542, 0.9835, 1.025, 0.5998, 1.018, 0.3656, 1.202, 0.3571, 1.205, 0.5788, 1.527, 0.01381, 1.519, 0.5622, 1.368, 0.3517, 1.37, 0.01742, 1.549, 0.008966, 1.92, 0.0, 2.0, 0.06052, 1.661, 0.227, 1.202, 0.3571, 1.208, 0.009766, 1.37, 0.01742, 1.368, 0.3517, 2.0, 0.06052, 1.985, 0.1591, 1.966, 0.3058, 1.661, 0.227, 1.652, 0.7339, 1.542, 0.9835, 1.361, 0.8223, 1.533, 0.5936, 1.212, 0.6922, 1.205, 0.5788, 1.368, 0.3517, 1.519, 0.5622, 1.616, 0.436, 1.954, 0.4172, 1.959, 0.5081, 1.863, 0.5815, 1.926, 0.7235, 1.652, 0.7339, 1.832, 0.5935, 1.652, 0.7339, 1.926, 0.7235, 1.906, 0.953, 1.796, 0.9893, 1.616, 0.436, 1.661, 0.227, 1.966, 0.3058, 1.954, 0.4172, 1.589, 0.4526, 1.832, 0.5935, 1.652, 0.7339, 1.533, 0.5936])
me_cylinder_014.materials.append(mat_clay)
me_cylinder_014.use_remesh_fix_poles = True
me_cylinder_014.use_remesh_preserve_attributes = False
me_cylinder_014.use_mirror_vertex_groups = False
me_cylinder_014.update()
me_cylinder_015 = bpy.data.meshes.new('Cylinder.015')
me_cylinder_015.from_pydata([(0.1377, -0.002236, 0.03056), (-0.06839, -0.07665, -0.01362), (0.1112, -0.03064, -0.02266), (-0.0846, 0.01466, -0.01892), (-0.07969, -0.0429, -0.04139), (0.05033, -0.06871, 0.08815), (-0.08466, -0.03444, 0.08532), (0.07811, 0.07761, 0.1138), (-0.01868, 0.07218, 0.09828), (0.0005228, 0.01295, 0.1686), (0.1115, 0.08763, -0.04019), (0.09192, 0.06559, -0.06037), (0.09234, -0.06403, 0.0168), (0.1178, 0.1041, 0.03863), (-0.1112, -0.03724, 0.03005), (0.01663, -0.03566, 0.15), (-0.1031, 0.01298, 0.05355)], [], [(4, 1, 6, 14), (6, 16, 14), (8, 9, 7, 13), (3, 16, 8), (0, 10, 13), (6, 9, 8, 16), (11, 4, 3, 10), (4, 11, 2, 1), (8, 13, 10, 3), (2, 12, 5, 1), (0, 13, 7, 15), (14, 16, 3, 4), (6, 15, 7, 9), (2, 0, 12), (0, 2, 11, 10), (6, 1, 5, 15), (5, 12, 0, 15)])
_uv = me_cylinder_015.uv_layers.new(name='UVMap')
_uv.uv.foreach_set('vector', [1.549, 0.008966, 1.661, 0.227, 1.616, 0.436, 1.541, 0.3089, 1.025, 0.5998, 1.205, 0.5788, 1.212, 0.6922, 1.202, 0.3571, 1.018, 0.3656, 1.014, 0.0221, 1.208, 0.009766, 1.368, 0.3517, 1.205, 0.5788, 1.202, 0.3571, 1.652, 0.7339, 1.796, 0.9893, 1.542, 0.9835, 1.025, 0.5998, 1.018, 0.3656, 1.202, 0.3571, 1.205, 0.5788, 1.527, 0.01381, 1.519, 0.5622, 1.368, 0.3517, 1.37, 0.01742, 1.549, 0.008966, 1.92, 0.0, 2.0, 0.06052, 1.661, 0.227, 1.202, 0.3571, 1.208, 0.009766, 1.37, 0.01742, 1.368, 0.3517, 2.0, 0.06052, 1.985, 0.1591, 1.966, 0.3058, 1.661, 0.227, 1.652, 0.7339, 1.542, 0.9835, 1.361, 0.8223, 1.533, 0.5936, 1.212, 0.6922, 1.205, 0.5788, 1.368, 0.3517, 1.519, 0.5622, 1.616, 0.436, 1.954, 0.4172, 1.959, 0.5081, 1.863, 0.5815, 1.926, 0.7235, 1.652, 0.7339, 1.832, 0.5935, 1.652, 0.7339, 1.926, 0.7235, 1.906, 0.953, 1.796, 0.9893, 1.616, 0.436, 1.661, 0.227, 1.966, 0.3058, 1.954, 0.4172, 1.589, 0.4526, 1.832, 0.5935, 1.652, 0.7339, 1.533, 0.5936])
me_cylinder_015.materials.append(mat_clay)
me_cylinder_015.use_remesh_fix_poles = True
me_cylinder_015.use_remesh_preserve_attributes = False
me_cylinder_015.use_mirror_vertex_groups = False
me_cylinder_015.update()
me_cylinder_016 = bpy.data.meshes.new('Cylinder.016')
me_cylinder_016.from_pydata([(0.1377, -0.002236, 0.03056), (-0.06839, -0.07665, -0.01362), (0.1112, -0.03064, -0.02266), (-0.0846, 0.01466, -0.01892), (-0.07969, -0.0429, -0.04139), (0.05033, -0.06871, 0.08815), (-0.08466, -0.03444, 0.08532), (0.07811, 0.07761, 0.1138), (-0.01868, 0.07218, 0.09828), (0.0005228, 0.01295, 0.1686), (0.1115, 0.08763, -0.04019), (0.09192, 0.06559, -0.06037), (0.09234, -0.06403, 0.0168), (0.1178, 0.1041, 0.03863), (-0.1112, -0.03724, 0.03005), (0.01663, -0.03566, 0.15), (-0.1031, 0.01298, 0.05355)], [], [(4, 1, 6, 14), (6, 16, 14), (8, 9, 7, 13), (3, 16, 8), (0, 10, 13), (6, 9, 8, 16), (11, 4, 3, 10), (4, 11, 2, 1), (8, 13, 10, 3), (2, 12, 5, 1), (0, 13, 7, 15), (14, 16, 3, 4), (6, 15, 7, 9), (2, 0, 12), (0, 2, 11, 10), (6, 1, 5, 15), (5, 12, 0, 15)])
_uv = me_cylinder_016.uv_layers.new(name='UVMap')
_uv.uv.foreach_set('vector', [1.549, 0.008966, 1.661, 0.227, 1.616, 0.436, 1.541, 0.3089, 1.025, 0.5998, 1.205, 0.5788, 1.212, 0.6922, 1.202, 0.3571, 1.018, 0.3656, 1.014, 0.0221, 1.208, 0.009766, 1.368, 0.3517, 1.205, 0.5788, 1.202, 0.3571, 1.652, 0.7339, 1.796, 0.9893, 1.542, 0.9835, 1.025, 0.5998, 1.018, 0.3656, 1.202, 0.3571, 1.205, 0.5788, 1.527, 0.01381, 1.519, 0.5622, 1.368, 0.3517, 1.37, 0.01742, 1.549, 0.008966, 1.92, 0.0, 2.0, 0.06052, 1.661, 0.227, 1.202, 0.3571, 1.208, 0.009766, 1.37, 0.01742, 1.368, 0.3517, 2.0, 0.06052, 1.985, 0.1591, 1.966, 0.3058, 1.661, 0.227, 1.652, 0.7339, 1.542, 0.9835, 1.361, 0.8223, 1.533, 0.5936, 1.212, 0.6922, 1.205, 0.5788, 1.368, 0.3517, 1.519, 0.5622, 1.616, 0.436, 1.954, 0.4172, 1.959, 0.5081, 1.863, 0.5815, 1.926, 0.7235, 1.652, 0.7339, 1.832, 0.5935, 1.652, 0.7339, 1.926, 0.7235, 1.906, 0.953, 1.796, 0.9893, 1.616, 0.436, 1.661, 0.227, 1.966, 0.3058, 1.954, 0.4172, 1.589, 0.4526, 1.832, 0.5935, 1.652, 0.7339, 1.533, 0.5936])
me_cylinder_016.materials.append(mat_clay)
me_cylinder_016.use_remesh_fix_poles = True
me_cylinder_016.use_remesh_preserve_attributes = False
me_cylinder_016.use_mirror_vertex_groups = False
me_cylinder_016.update()
me_cylinder_017 = bpy.data.meshes.new('Cylinder.017')
me_cylinder_017.from_pydata([(0.1377, -0.002236, 0.03056), (-0.06839, -0.07665, -0.01362), (0.1112, -0.03064, -0.02266), (-0.0846, 0.01466, -0.01892), (-0.07969, -0.0429, -0.04139), (0.05033, -0.06871, 0.08815), (-0.08466, -0.03444, 0.08532), (0.07811, 0.07761, 0.1138), (-0.01868, 0.07218, 0.09828), (0.0005228, 0.01295, 0.1686), (0.1115, 0.08763, -0.04019), (0.09192, 0.06559, -0.06037), (0.09234, -0.06403, 0.0168), (0.1178, 0.1041, 0.03863), (-0.1112, -0.03724, 0.03005), (0.01663, -0.03566, 0.15), (-0.1031, 0.01298, 0.05355)], [], [(4, 1, 6, 14), (6, 16, 14), (8, 9, 7, 13), (3, 16, 8), (0, 10, 13), (6, 9, 8, 16), (11, 4, 3, 10), (4, 11, 2, 1), (8, 13, 10, 3), (2, 12, 5, 1), (0, 13, 7, 15), (14, 16, 3, 4), (6, 15, 7, 9), (2, 0, 12), (0, 2, 11, 10), (6, 1, 5, 15), (5, 12, 0, 15)])
_uv = me_cylinder_017.uv_layers.new(name='UVMap')
_uv.uv.foreach_set('vector', [1.549, 0.008966, 1.661, 0.227, 1.616, 0.436, 1.541, 0.3089, 1.025, 0.5998, 1.205, 0.5788, 1.212, 0.6922, 1.202, 0.3571, 1.018, 0.3656, 1.014, 0.0221, 1.208, 0.009766, 1.368, 0.3517, 1.205, 0.5788, 1.202, 0.3571, 1.652, 0.7339, 1.796, 0.9893, 1.542, 0.9835, 1.025, 0.5998, 1.018, 0.3656, 1.202, 0.3571, 1.205, 0.5788, 1.527, 0.01381, 1.519, 0.5622, 1.368, 0.3517, 1.37, 0.01742, 1.549, 0.008966, 1.92, 0.0, 2.0, 0.06052, 1.661, 0.227, 1.202, 0.3571, 1.208, 0.009766, 1.37, 0.01742, 1.368, 0.3517, 2.0, 0.06052, 1.985, 0.1591, 1.966, 0.3058, 1.661, 0.227, 1.652, 0.7339, 1.542, 0.9835, 1.361, 0.8223, 1.533, 0.5936, 1.212, 0.6922, 1.205, 0.5788, 1.368, 0.3517, 1.519, 0.5622, 1.616, 0.436, 1.954, 0.4172, 1.959, 0.5081, 1.863, 0.5815, 1.926, 0.7235, 1.652, 0.7339, 1.832, 0.5935, 1.652, 0.7339, 1.926, 0.7235, 1.906, 0.953, 1.796, 0.9893, 1.616, 0.436, 1.661, 0.227, 1.966, 0.3058, 1.954, 0.4172, 1.589, 0.4526, 1.832, 0.5935, 1.652, 0.7339, 1.533, 0.5936])
me_cylinder_017.materials.append(mat_clay)
me_cylinder_017.use_remesh_fix_poles = True
me_cylinder_017.use_remesh_preserve_attributes = False
me_cylinder_017.use_mirror_vertex_groups = False
me_cylinder_017.update()
me_cylinder_018 = bpy.data.meshes.new('Cylinder.018')
me_cylinder_018.from_pydata([(0.1377, -0.002236, 0.03056), (-0.06839, -0.07665, -0.01362), (0.1112, -0.03064, -0.02266), (-0.0846, 0.01466, -0.01892), (-0.07969, -0.0429, -0.04139), (0.05033, -0.06871, 0.08815), (-0.08466, -0.03444, 0.08532), (0.07811, 0.07761, 0.1138), (-0.01868, 0.07218, 0.09828), (0.0005228, 0.01295, 0.1686), (0.1115, 0.08763, -0.04019), (0.09192, 0.06559, -0.06037), (0.09234, -0.06403, 0.0168), (0.1178, 0.1041, 0.03863), (-0.1112, -0.03724, 0.03005), (0.01663, -0.03566, 0.15), (-0.1031, 0.01298, 0.05355)], [], [(4, 1, 6, 14), (6, 16, 14), (8, 9, 7, 13), (3, 16, 8), (0, 10, 13), (6, 9, 8, 16), (11, 4, 3, 10), (4, 11, 2, 1), (8, 13, 10, 3), (2, 12, 5, 1), (0, 13, 7, 15), (14, 16, 3, 4), (6, 15, 7, 9), (2, 0, 12), (0, 2, 11, 10), (6, 1, 5, 15), (5, 12, 0, 15)])
_uv = me_cylinder_018.uv_layers.new(name='UVMap')
_uv.uv.foreach_set('vector', [1.549, 0.008966, 1.661, 0.227, 1.616, 0.436, 1.541, 0.3089, 1.025, 0.5998, 1.205, 0.5788, 1.212, 0.6922, 1.202, 0.3571, 1.018, 0.3656, 1.014, 0.0221, 1.208, 0.009766, 1.368, 0.3517, 1.205, 0.5788, 1.202, 0.3571, 1.652, 0.7339, 1.796, 0.9893, 1.542, 0.9835, 1.025, 0.5998, 1.018, 0.3656, 1.202, 0.3571, 1.205, 0.5788, 1.527, 0.01381, 1.519, 0.5622, 1.368, 0.3517, 1.37, 0.01742, 1.549, 0.008966, 1.92, 0.0, 2.0, 0.06052, 1.661, 0.227, 1.202, 0.3571, 1.208, 0.009766, 1.37, 0.01742, 1.368, 0.3517, 2.0, 0.06052, 1.985, 0.1591, 1.966, 0.3058, 1.661, 0.227, 1.652, 0.7339, 1.542, 0.9835, 1.361, 0.8223, 1.533, 0.5936, 1.212, 0.6922, 1.205, 0.5788, 1.368, 0.3517, 1.519, 0.5622, 1.616, 0.436, 1.954, 0.4172, 1.959, 0.5081, 1.863, 0.5815, 1.926, 0.7235, 1.652, 0.7339, 1.832, 0.5935, 1.652, 0.7339, 1.926, 0.7235, 1.906, 0.953, 1.796, 0.9893, 1.616, 0.436, 1.661, 0.227, 1.966, 0.3058, 1.954, 0.4172, 1.589, 0.4526, 1.832, 0.5935, 1.652, 0.7339, 1.533, 0.5936])
me_cylinder_018.materials.append(mat_clay)
me_cylinder_018.use_remesh_fix_poles = True
me_cylinder_018.use_remesh_preserve_attributes = False
me_cylinder_018.use_mirror_vertex_groups = False
me_cylinder_018.update()

# ---- objects
ob_mesh__primitive_furnace = bpy.data.objects.new('[MESH] Primitive Furnace', me_cylinder_001)
ob_mesh__primitive_furnace_rock_001 = bpy.data.objects.new('[MESH] Primitive Furnace Rock.001', me_cylinder_002)
ob_mesh__primitive_furnace_rock_002 = bpy.data.objects.new('[MESH] Primitive Furnace Rock.002', me_cylinder_011)
ob_mesh__primitive_furnace_rock_003 = bpy.data.objects.new('[MESH] Primitive Furnace Rock.003', me_cylinder_012)
ob_mesh__primitive_furnace_rock_004 = bpy.data.objects.new('[MESH] Primitive Furnace Rock.004', me_cylinder_013)
ob_mesh__primitive_furnace_rock_005 = bpy.data.objects.new('[MESH] Primitive Furnace Rock.005', me_cylinder_014)
ob_mesh__primitive_furnace_rock_006 = bpy.data.objects.new('[MESH] Primitive Furnace Rock.006', me_cylinder_015)
ob_mesh__primitive_furnace_rock_007 = bpy.data.objects.new('[MESH] Primitive Furnace Rock.007', me_cylinder_016)
ob_mesh__primitive_furnace_rock_008 = bpy.data.objects.new('[MESH] Primitive Furnace Rock.008', me_cylinder_017)
ob_mesh__primitive_furnace_rock_000 = bpy.data.objects.new('[MESH] Primitive Furnace Rock.000', me_cylinder_018)
ob_axis__primitive_furnace = bpy.data.objects.new('[AXIS] Primitive Furnace', None)

# ---- transforms, parenting, visibility, modifiers, constraints
ob_mesh__primitive_furnace.parent = ob_axis__primitive_furnace
ob_mesh__primitive_furnace.location = (0.0, 0.0, 0.0)
ob_mesh__primitive_furnace.scale = (0.1, 0.1, 0.1)
ob_mesh__primitive_furnace.lineart.crease_threshold = 0.0
ob_mesh__primitive_furnace_rock_001.parent = ob_axis__primitive_furnace
ob_mesh__primitive_furnace_rock_001.location = (0.3409, -0.2232, 0.0)
ob_mesh__primitive_furnace_rock_001.rotation_euler = (-0.3787, 0.01771, -0.1493)
ob_mesh__primitive_furnace_rock_001.scale = (1.153, 0.8938, 0.9874)
ob_mesh__primitive_furnace_rock_001.lineart.crease_threshold = 0.0
ob_mesh__primitive_furnace_rock_002.parent = ob_axis__primitive_furnace
ob_mesh__primitive_furnace_rock_002.location = (0.1193, -0.3058, 0.0)
ob_mesh__primitive_furnace_rock_002.rotation_euler = (-0.3427, 0.4018, 0.04741)
ob_mesh__primitive_furnace_rock_002.scale = (0.8653, 1.221, 1.261)
ob_mesh__primitive_furnace_rock_002.lineart.crease_threshold = 0.0
ob_mesh__primitive_furnace_rock_003.parent = ob_axis__primitive_furnace
ob_mesh__primitive_furnace_rock_003.location = (-0.08715, -0.292, 0.0)
ob_mesh__primitive_furnace_rock_003.rotation_euler = (0.6152, 0.03235, -0.3322)
ob_mesh__primitive_furnace_rock_003.scale = (0.985, 0.7844, 0.9645)
ob_mesh__primitive_furnace_rock_003.lineart.crease_threshold = 0.0
ob_mesh__primitive_furnace_rock_004.parent = ob_axis__primitive_furnace
ob_mesh__primitive_furnace_rock_004.location = (-0.2752, -0.1804, 0.0)
ob_mesh__primitive_furnace_rock_004.rotation_euler = (0.2955, 0.01026, -1.522)
ob_mesh__primitive_furnace_rock_004.scale = (1.165, 1.026, 0.7376)
ob_mesh__primitive_furnace_rock_004.lineart.crease_threshold = 0.0
ob_mesh__primitive_furnace_rock_005.parent = ob_axis__primitive_furnace
ob_mesh__primitive_furnace_rock_005.location = (-0.3379, 0.03364, 0.0)
ob_mesh__primitive_furnace_rock_005.rotation_euler = (-0.03598, -0.4438, -2.166)
ob_mesh__primitive_furnace_rock_005.scale = (1.199, 0.8617, 0.9056)
ob_mesh__primitive_furnace_rock_005.lineart.crease_threshold = 0.0
ob_mesh__primitive_furnace_rock_006.parent = ob_axis__primitive_furnace
ob_mesh__primitive_furnace_rock_006.location = (-0.2461, 0.2477, 0.0)
ob_mesh__primitive_furnace_rock_006.rotation_euler = (-0.4106, 0.7344, -2.491)
ob_mesh__primitive_furnace_rock_006.scale = (0.9719, 0.7734, 0.9028)
ob_mesh__primitive_furnace_rock_006.lineart.crease_threshold = 0.0
ob_mesh__primitive_furnace_rock_007.parent = ob_axis__primitive_furnace
ob_mesh__primitive_furnace_rock_007.location = (-0.05351, 0.3409, 0.0)
ob_mesh__primitive_furnace_rock_007.rotation_euler = (0.08053, 0.3245, -3.294)
ob_mesh__primitive_furnace_rock_007.scale = (1.17, 1.022, 1.25)
ob_mesh__primitive_furnace_rock_007.lineart.crease_threshold = 0.0
ob_mesh__primitive_furnace_rock_008.parent = ob_axis__primitive_furnace
ob_mesh__primitive_furnace_rock_008.location = (0.1575, 0.3226, 0.0)
ob_mesh__primitive_furnace_rock_008.rotation_euler = (0.1512, -0.1808, -3.65)
ob_mesh__primitive_furnace_rock_008.scale = (0.8868, 0.8323, 0.8308)
ob_mesh__primitive_furnace_rock_008.lineart.crease_threshold = 0.0
ob_mesh__primitive_furnace_rock_000.parent = ob_axis__primitive_furnace
ob_mesh__primitive_furnace_rock_000.location = (0.3608, 0.2247, 0.0)
ob_mesh__primitive_furnace_rock_000.rotation_euler = (0.3465, 0.1709, -3.341)
ob_mesh__primitive_furnace_rock_000.scale = (1.229, 1.185, 1.215)
ob_mesh__primitive_furnace_rock_000.lineart.crease_threshold = 0.0
ob_axis__primitive_furnace.location = (0.0, 0.0, 0.0)
ob_axis__primitive_furnace.lineart.crease_threshold = 0.0

# ---- collection membership
scene.collection.objects.link(ob_mesh__primitive_furnace)
scene.collection.objects.link(ob_mesh__primitive_furnace_rock_001)
scene.collection.objects.link(ob_mesh__primitive_furnace_rock_002)
scene.collection.objects.link(ob_mesh__primitive_furnace_rock_003)
scene.collection.objects.link(ob_mesh__primitive_furnace_rock_004)
scene.collection.objects.link(ob_mesh__primitive_furnace_rock_005)
scene.collection.objects.link(ob_mesh__primitive_furnace_rock_006)
scene.collection.objects.link(ob_mesh__primitive_furnace_rock_007)
scene.collection.objects.link(ob_mesh__primitive_furnace_rock_008)
scene.collection.objects.link(ob_mesh__primitive_furnace_rock_000)
scene.collection.objects.link(ob_axis__primitive_furnace)

# ---- scene / render settings (as saved in the file)
scene.frame_start = 1; scene.frame_end = 250; scene.frame_set(1)
scene.render.engine = 'BLENDER_EEVEE_NEXT'
scene.cycles.use_denoising = False
scene.cycles.samples = 128
scene.cycles.sampling_pattern = 'TABULATED_SOBOL'
scene.cycles.use_adaptive_sampling = False
scene.cycles.use_light_tree = False
scene.view_settings.view_transform = 'Filmic'
bpy.context.view_layer.update()

# ---- added for rendering (the .blend has no active camera): camera
cam_auto = bpy.data.cameras.new('AutoCamera')
cam_auto.lens = 50.0
cam_auto.sensor_width = 36.0
cam_auto.clip_end = 1000.0
ob_auto_camera = bpy.data.objects.new('AutoCamera', cam_auto)
scene.collection.objects.link(ob_auto_camera)
ob_auto_camera.location = (1.75289, -2.08671, 1.8732)
ob_auto_camera.rotation_euler = (1.09748, -7.21219e-08, 0.694738)
scene.camera = ob_auto_camera
bpy.context.view_layer.update()
